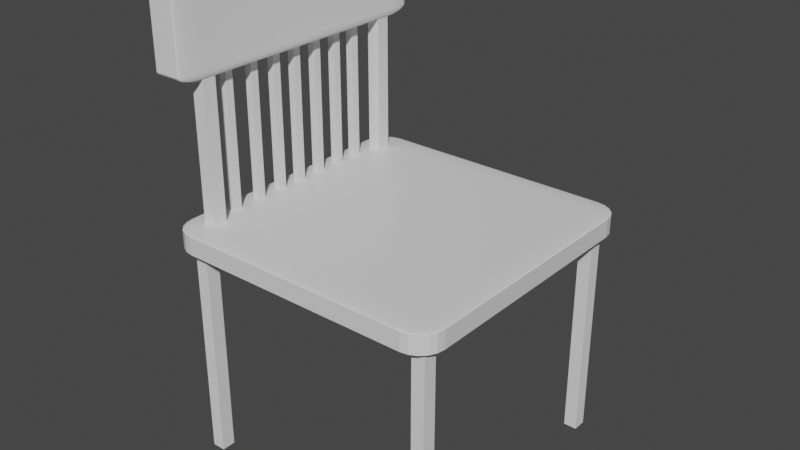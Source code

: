 # Source: Chair.blend  (saved by Blender 2.81.16; exported with 4.5.12 LTS)
import bpy
from mathutils import Matrix  # noqa: F401  (used for matrix-valued properties, if any)

bpy.ops.wm.read_factory_settings(use_empty=True)
scene = bpy.context.scene
scene.name = 'Scene'

# ---- collections
col_collection = bpy.data.collections.new('Collection'); scene.collection.children.link(col_collection)

# ---- materials (node trees are filled in below, after node groups)
mat_material = bpy.data.materials.new('Material')
mat_material.alpha_threshold = 0.0
mat_material.use_transparent_shadow = False
mat_material.line_color = (0.0, 0.0, 0.0, 1.0)

# ---- material node trees
mat_material.use_nodes = True; mat_material.node_tree.nodes.clear()
_N = mat_material.node_tree.nodes; _L = mat_material.node_tree.links
n0 = _N.new('ShaderNodeOutputMaterial'); n0.name = 'Material Output'; n0.location = (300, 300)
n1 = _N.new('ShaderNodeBsdfPrincipled'); n1.name = 'Principled BSDF'; n1.location = (10, 300)
n1.distribution = 'GGX'
n1.subsurface_method = 'BURLEY'
n1.inputs[2].default_value = 0.4
n1.inputs[3].default_value = 1.45
n1.inputs[27].default_value = (0.0, 0.0, 0.0, 1.0)
n1.inputs[28].default_value = 1.0
_L.new(n1.outputs[0], n0.inputs[0])
n0.is_active_output = True

# ---- world
world_world = bpy.data.worlds.new('World'); scene.world = world_world
world_world.use_nodes = True; world_world.node_tree.nodes.clear()
_N = world_world.node_tree.nodes; _L = world_world.node_tree.links
n0 = _N.new('ShaderNodeOutputWorld'); n0.name = 'World Output'; n0.location = (300, 300)
n1 = _N.new('ShaderNodeBackground'); n1.name = 'Background'; n1.location = (10, 300)
n1.inputs[0].default_value = (0.05088, 0.05088, 0.05088, 1.0)
_L.new(n1.outputs[0], n0.inputs[0])
n0.is_active_output = True
world_world.color = (0.05088, 0.05088, 0.05088)
world_world.use_sun_shadow = False
world_world.sun_shadow_jitter_overblur = 0.0

# ---- meshes
me_cube = bpy.data.meshes.new('Cube')
me_cube.from_pydata([(0.8282, 1.0, 0.8282), (0.8282, 0.8282, 1.0), (1.0, 0.8282, 0.8282), (0.8282, 0.9916, 0.8813), (0.8282, 0.9672, 0.9291), (0.8813, 0.9916, 0.8282), (0.8827, 0.9816, 0.883), (0.8809, 0.9586, 0.9268), (0.9291, 0.9672, 0.8282), (0.9269, 0.9585, 0.881), (0.9191, 0.9422, 0.9191), (0.8813, 0.8282, 0.9916), (0.9291, 0.8282, 0.9672), (0.8282, 0.8813, 0.9916), (0.883, 0.8827, 0.9816), (0.9268, 0.8809, 0.9586), (0.8282, 0.9291, 0.9672), (0.881, 0.9269, 0.9585), (0.9191, 0.9191, 0.9422), (0.9916, 0.8813, 0.8282), (0.9672, 0.9291, 0.8282), (0.9916, 0.8282, 0.8813), (0.9816, 0.883, 0.8827), (0.9586, 0.9268, 0.8809), (0.9672, 0.8282, 0.9291), (0.9585, 0.881, 0.9269), (0.9422, 0.9191, 0.9191), (0.8282, 0.8282, -1.0), (0.8282, 1.0, -0.8282), (1.0, 0.8282, -0.8282), (0.8282, 0.8813, -0.9916), (0.8282, 0.9291, -0.9672), (0.8813, 0.8282, -0.9916), (0.8827, 0.883, -0.9816), (0.8809, 0.9268, -0.9586), (0.9291, 0.8282, -0.9672), (0.9269, 0.881, -0.9585), (0.9191, 0.9191, -0.9422), (0.8813, 0.9916, -0.8282), (0.9291, 0.9672, -0.8282), (0.8282, 0.9916, -0.8813), (0.883, 0.9816, -0.8827), (0.9268, 0.9586, -0.8809), (0.8282, 0.9672, -0.9291), (0.881, 0.9585, -0.9269), (0.9191, 0.9422, -0.9191), (0.9916, 0.8282, -0.8813), (0.9672, 0.8282, -0.9291), (0.9916, 0.8813, -0.8282), (0.9816, 0.8827, -0.883), (0.9586, 0.8809, -0.9268), (0.9672, 0.9291, -0.8282), (0.9585, 0.9269, -0.881), (0.9422, 0.9191, -0.9191), (1.0, -0.8282, 0.8282), (0.8282, -0.8282, 1.0), (0.8282, -1.0, 0.8282), (0.9916, -0.8282, 0.8813), (0.9672, -0.8282, 0.9291), (0.9916, -0.8813, 0.8282), (0.9816, -0.8827, 0.883), (0.9586, -0.8809, 0.9268), (0.9672, -0.9291, 0.8282), (0.9585, -0.9269, 0.881), (0.9422, -0.9191, 0.9191), (0.8282, -0.8813, 0.9916), (0.8282, -0.9291, 0.9672), (0.8813, -0.8282, 0.9916), (0.8827, -0.883, 0.9816), (0.8809, -0.9268, 0.9586), (0.9291, -0.8282, 0.9672), (0.9269, -0.881, 0.9585), (0.9191, -0.9191, 0.9422), (0.8813, -0.9916, 0.8282), (0.9291, -0.9672, 0.8282), (0.8282, -0.9916, 0.8813), (0.883, -0.9816, 0.8827), (0.9268, -0.9586, 0.8809), (0.8282, -0.9672, 0.9291), (0.881, -0.9585, 0.9269), (0.9191, -0.9422, 0.9191), (1.0, -0.8282, -0.8282), (0.8282, -1.0, -0.8282), (0.8282, -0.8282, -1.0), (0.9916, -0.8813, -0.8282), (0.9672, -0.9291, -0.8282), (0.9916, -0.8282, -0.8813), (0.9816, -0.883, -0.8827), (0.9586, -0.9268, -0.8809), (0.9672, -0.8282, -0.9291), (0.9585, -0.881, -0.9269), (0.9422, -0.9191, -0.9191), (0.8282, -0.9916, -0.8813), (0.8282, -0.9672, -0.9291), (0.8813, -0.9916, -0.8282), (0.8827, -0.9816, -0.883), (0.8809, -0.9586, -0.9268), (0.9291, -0.9672, -0.8282), (0.9269, -0.9585, -0.881), (0.9191, -0.9422, -0.9191), (0.8813, -0.8282, -0.9916), (0.9291, -0.8282, -0.9672), (0.8282, -0.8813, -0.9916), (0.883, -0.8827, -0.9816), (0.9268, -0.8809, -0.9586), (0.8282, -0.9291, -0.9672), (0.881, -0.9269, -0.9585), (0.9191, -0.9191, -0.9422), (-0.8282, 1.0, 0.8282), (-1.0, 0.8282, 0.8282), (-0.8282, 0.8282, 1.0), (-0.8813, 0.9916, 0.8282), (-0.9291, 0.9672, 0.8282), (-0.8282, 0.9916, 0.8813), (-0.883, 0.9816, 0.8827), (-0.9268, 0.9586, 0.8809), (-0.8282, 0.9672, 0.9291), (-0.881, 0.9585, 0.9269), (-0.9191, 0.9422, 0.9191), (-0.9916, 0.8282, 0.8813), (-0.9672, 0.8282, 0.9291), (-0.9916, 0.8813, 0.8282), (-0.9816, 0.8827, 0.883), (-0.9586, 0.8809, 0.9268), (-0.9672, 0.9291, 0.8282), (-0.9585, 0.9269, 0.881), (-0.9422, 0.9191, 0.9191), (-0.8282, 0.8813, 0.9916), (-0.8282, 0.9291, 0.9672), (-0.8813, 0.8282, 0.9916), (-0.8827, 0.883, 0.9816), (-0.8809, 0.9268, 0.9586), (-0.9291, 0.8282, 0.9672), (-0.9269, 0.881, 0.9585), (-0.9191, 0.9191, 0.9422), (-1.0, 0.8282, -0.8282), (-0.8282, 1.0, -0.8282), (-0.8282, 0.8282, -1.0), (-0.9916, 0.8813, -0.8282), (-0.9672, 0.9291, -0.8282), (-0.9916, 0.8282, -0.8813), (-0.9816, 0.883, -0.8827), (-0.9586, 0.9268, -0.8809), (-0.9672, 0.8282, -0.9291), (-0.9585, 0.881, -0.9269), (-0.9422, 0.9191, -0.9191), (-0.8282, 0.9916, -0.8813), (-0.8282, 0.9672, -0.9291), (-0.8813, 0.9916, -0.8282), (-0.8827, 0.9816, -0.883), (-0.8809, 0.9586, -0.9268), (-0.9291, 0.9672, -0.8282), (-0.9269, 0.9585, -0.881), (-0.9191, 0.9422, -0.9191), (-0.8813, 0.8282, -0.9916), (-0.9291, 0.8282, -0.9672), (-0.8282, 0.8813, -0.9916), (-0.883, 0.8827, -0.9816), (-0.9268, 0.8809, -0.9586), (-0.8282, 0.9291, -0.9672), (-0.881, 0.9269, -0.9585), (-0.9191, 0.9191, -0.9422), (-1.0, -0.8282, 0.8282), (-0.8282, -1.0, 0.8282), (-0.8282, -0.8282, 1.0), (-0.9916, -0.8813, 0.8282), (-0.9672, -0.9291, 0.8282), (-0.9916, -0.8282, 0.8813), (-0.9816, -0.883, 0.8827), (-0.9586, -0.9268, 0.8809), (-0.9672, -0.8282, 0.9291), (-0.9585, -0.881, 0.9269), (-0.9422, -0.9191, 0.9191), (-0.8282, -0.9916, 0.8813), (-0.8282, -0.9672, 0.9291), (-0.8813, -0.9916, 0.8282), (-0.8827, -0.9816, 0.883), (-0.8809, -0.9586, 0.9268), (-0.9291, -0.9672, 0.8282), (-0.9269, -0.9585, 0.881), (-0.9191, -0.9422, 0.9191), (-0.8813, -0.8282, 0.9916), (-0.9291, -0.8282, 0.9672), (-0.8282, -0.8813, 0.9916), (-0.883, -0.8827, 0.9816), (-0.9268, -0.8809, 0.9586), (-0.8282, -0.9291, 0.9672), (-0.881, -0.9269, 0.9585), (-0.9191, -0.9191, 0.9422), (-0.8282, -0.8282, -1.0), (-0.8282, -1.0, -0.8282), (-1.0, -0.8282, -0.8282), (-0.8282, -0.8813, -0.9916), (-0.8282, -0.9291, -0.9672), (-0.8813, -0.8282, -0.9916), (-0.8827, -0.883, -0.9816), (-0.8809, -0.9268, -0.9586), (-0.9291, -0.8282, -0.9672), (-0.9269, -0.881, -0.9585), (-0.9191, -0.9191, -0.9422), (-0.8813, -0.9916, -0.8282), (-0.9291, -0.9672, -0.8282), (-0.8282, -0.9916, -0.8813), (-0.883, -0.9816, -0.8827), (-0.9268, -0.9586, -0.8809), (-0.8282, -0.9672, -0.9291), (-0.881, -0.9585, -0.9269), (-0.9191, -0.9422, -0.9191), (-0.9916, -0.8282, -0.8813), (-0.9672, -0.8282, -0.9291), (-0.9916, -0.8813, -0.8282), (-0.9816, -0.8827, -0.883), (-0.9586, -0.8809, -0.9268), (-0.9672, -0.9291, -0.8282), (-0.9585, -0.9269, -0.881), (-0.9422, -0.9191, -0.9191)], [], [(137, 27, 83, 189), (191, 162, 109, 135), (82, 56, 163, 190), (1, 110, 164, 55), (29, 2, 54, 81), (0, 3, 6, 5), (3, 4, 7, 6), (4, 16, 17, 7), (5, 6, 9, 8), (6, 7, 10, 9), (7, 17, 18, 10), (1, 11, 14, 13), (11, 12, 15, 14), (12, 24, 25, 15), (13, 14, 17, 16), (14, 15, 18, 17), (15, 25, 26, 18), (2, 19, 22, 21), (19, 20, 23, 22), (20, 8, 9, 23), (21, 22, 25, 24), (22, 23, 26, 25), (23, 9, 10, 26), (10, 18, 26), (27, 30, 33, 32), (30, 31, 34, 33), (31, 43, 44, 34), (32, 33, 36, 35), (33, 34, 37, 36), (34, 44, 45, 37), (28, 38, 41, 40), (38, 39, 42, 41), (39, 51, 52, 42), (40, 41, 44, 43), (41, 42, 45, 44), (42, 52, 53, 45), (29, 46, 49, 48), (46, 47, 50, 49), (47, 35, 36, 50), (48, 49, 52, 51), (49, 50, 53, 52), (50, 36, 37, 53), (37, 45, 53), (54, 57, 60, 59), (57, 58, 61, 60), (58, 70, 71, 61), (59, 60, 63, 62), (60, 61, 64, 63), (61, 71, 72, 64), (55, 65, 68, 67), (65, 66, 69, 68), (66, 78, 79, 69), (67, 68, 71, 70), (68, 69, 72, 71), (69, 79, 80, 72), (56, 73, 76, 75), (73, 74, 77, 76), (74, 62, 63, 77), (75, 76, 79, 78), (76, 77, 80, 79), (77, 63, 64, 80), (64, 72, 80), (81, 84, 87, 86), (84, 85, 88, 87), (85, 97, 98, 88), (86, 87, 90, 89), (87, 88, 91, 90), (88, 98, 99, 91), (82, 92, 95, 94), (92, 93, 96, 95), (93, 105, 106, 96), (94, 95, 98, 97), (95, 96, 99, 98), (96, 106, 107, 99), (83, 100, 103, 102), (100, 101, 104, 103), (101, 89, 90, 104), (102, 103, 106, 105), (103, 104, 107, 106), (104, 90, 91, 107), (91, 99, 107), (108, 111, 114, 113), (111, 112, 115, 114), (112, 124, 125, 115), (113, 114, 117, 116), (114, 115, 118, 117), (115, 125, 126, 118), (109, 119, 122, 121), (119, 120, 123, 122), (120, 132, 133, 123), (121, 122, 125, 124), (122, 123, 126, 125), (123, 133, 134, 126), (110, 127, 130, 129), (127, 128, 131, 130), (128, 116, 117, 131), (129, 130, 133, 132), (130, 131, 134, 133), (131, 117, 118, 134), (118, 126, 134), (135, 138, 141, 140), (138, 139, 142, 141), (139, 151, 152, 142), (140, 141, 144, 143), (141, 142, 145, 144), (142, 152, 153, 145), (136, 146, 149, 148), (146, 147, 150, 149), (147, 159, 160, 150), (148, 149, 152, 151), (149, 150, 153, 152), (150, 160, 161, 153), (137, 154, 157, 156), (154, 155, 158, 157), (155, 143, 144, 158), (156, 157, 160, 159), (157, 158, 161, 160), (158, 144, 145, 161), (145, 153, 161), (162, 165, 168, 167), (165, 166, 169, 168), (166, 178, 179, 169), (167, 168, 171, 170), (168, 169, 172, 171), (169, 179, 180, 172), (163, 173, 176, 175), (173, 174, 177, 176), (174, 186, 187, 177), (175, 176, 179, 178), (176, 177, 180, 179), (177, 187, 188, 180), (164, 181, 184, 183), (181, 182, 185, 184), (182, 170, 171, 185), (183, 184, 187, 186), (184, 185, 188, 187), (185, 171, 172, 188), (172, 180, 188), (189, 192, 195, 194), (192, 193, 196, 195), (193, 205, 206, 196), (194, 195, 198, 197), (195, 196, 199, 198), (196, 206, 207, 199), (190, 200, 203, 202), (200, 201, 204, 203), (201, 213, 214, 204), (202, 203, 206, 205), (203, 204, 207, 206), (204, 214, 215, 207), (191, 208, 211, 210), (208, 209, 212, 211), (209, 197, 198, 212), (210, 211, 214, 213), (211, 212, 215, 214), (212, 198, 199, 215), (199, 207, 215), (137, 189, 194, 154), (154, 194, 197, 155), (155, 197, 209, 143), (143, 209, 208, 140), (140, 208, 191, 135), (27, 137, 156, 30), (30, 156, 159, 31), (31, 159, 147, 43), (43, 147, 146, 40), (40, 146, 136, 28), (2, 29, 48, 19), (19, 48, 51, 20), (20, 51, 39, 8), (8, 39, 38, 5), (5, 38, 28, 0), (190, 163, 175, 200), (200, 175, 178, 201), (201, 178, 166, 213), (213, 166, 165, 210), (210, 165, 162, 191), (56, 82, 94, 73), (73, 94, 97, 74), (74, 97, 85, 62), (62, 85, 84, 59), (59, 84, 81, 54), (108, 136, 148, 111), (111, 148, 151, 112), (112, 151, 139, 124), (124, 139, 138, 121), (121, 138, 135, 109), (55, 164, 183, 65), (65, 183, 186, 66), (66, 186, 174, 78), (78, 174, 173, 75), (75, 173, 163, 56), (1, 55, 67, 11), (11, 67, 70, 12), (12, 70, 58, 24), (24, 58, 57, 21), (21, 57, 54, 2), (189, 83, 102, 192), (192, 102, 105, 193), (193, 105, 93, 205), (205, 93, 92, 202), (202, 92, 82, 190), (164, 110, 129, 181), (181, 129, 132, 182), (182, 132, 120, 170), (170, 120, 119, 167), (167, 119, 109, 162), (110, 1, 13, 127), (127, 13, 16, 128), (128, 16, 4, 116), (116, 4, 3, 113), (113, 3, 0, 108), (83, 27, 32, 100), (100, 32, 35, 101), (101, 35, 47, 89), (89, 47, 46, 86), (86, 46, 29, 81), (136, 108, 0, 28)])
_uv = me_cube.uv_layers.new(name='UVMap')
_uv.uv.foreach_set('vector', [0.1465, 0.5215, 0.3535, 0.5215, 0.3535, 0.7285, 0.1465, 0.7285, 0.3965, 0.02148, 0.6035, 0.02148, 0.6035, 0.2285, 0.3965, 0.2285, 0.3965, 0.7715, 0.6035, 0.7715, 0.6035, 0.9785, 0.3965, 0.9785, 0.6465, 0.5215, 0.8535, 0.5215, 0.8535, 0.7285, 0.6465, 0.7285, 0.3965, 0.5215, 0.6035, 0.5215, 0.6035, 0.7285, 0.3965, 0.7285, 0.6035, 0.4785, 0.6102, 0.4785, 0.6104, 0.4853, 0.6035, 0.4852, 0.6102, 0.4785, 0.6161, 0.4785, 0.6159, 0.4851, 0.6104, 0.4853, 0.6161, 0.4785, 0.625, 0.4785, 0.625, 0.4851, 0.6159, 0.4851, 0.6035, 0.4852, 0.6104, 0.4853, 0.6101, 0.4909, 0.6035, 0.4911, 0.6104, 0.4853, 0.6159, 0.4851, 0.6149, 0.4899, 0.6101, 0.4909, 0.6159, 0.4851, 0.625, 0.4851, 0.625, 0.4899, 0.6149, 0.4899, 0.6465, 0.5215, 0.6398, 0.5215, 0.6396, 0.5147, 0.6465, 0.5148, 0.6398, 0.5215, 0.6339, 0.5215, 0.6341, 0.5149, 0.6396, 0.5147, 0.6339, 0.5215, 0.6161, 0.5215, 0.6159, 0.5149, 0.6341, 0.5149, 0.6465, 0.5148, 0.6396, 0.5147, 0.6399, 0.5091, 0.6465, 0.5089, 0.6396, 0.5147, 0.6341, 0.5149, 0.6351, 0.5101, 0.6399, 0.5091, 0.6341, 0.5149, 0.6159, 0.5149, 0.6149, 0.5101, 0.6351, 0.5101, 0.6035, 0.5215, 0.6035, 0.5148, 0.6103, 0.5146, 0.6102, 0.5215, 0.6035, 0.5148, 0.6035, 0.5089, 0.6101, 0.5091, 0.6103, 0.5146, 0.6035, 0.5089, 0.6035, 0.4911, 0.6101, 0.4909, 0.6101, 0.5091, 0.6102, 0.5215, 0.6103, 0.5146, 0.6159, 0.5149, 0.6161, 0.5215, 0.6103, 0.5146, 0.6101, 0.5091, 0.6149, 0.5101, 0.6159, 0.5149, 0.6101, 0.5091, 0.6101, 0.4909, 0.6149, 0.4899, 0.6149, 0.5101, 0.6149, 0.4899, 0.625, 0.4899, 0.6149, 0.5, 0.3535, 0.5215, 0.3535, 0.5148, 0.3603, 0.5146, 0.3602, 0.5215, 0.3535, 0.5148, 0.3535, 0.5089, 0.3601, 0.5091, 0.3603, 0.5146, 0.3535, 0.5089, 0.3535, 0.5, 0.3601, 0.5, 0.3601, 0.5091, 0.3602, 0.5215, 0.3603, 0.5146, 0.3659, 0.5149, 0.3661, 0.5215, 0.3603, 0.5146, 0.3601, 0.5091, 0.3649, 0.5101, 0.3659, 0.5149, 0.3601, 0.5091, 0.3601, 0.5, 0.3649, 0.5, 0.3649, 0.5101, 0.3965, 0.4785, 0.3965, 0.4852, 0.3897, 0.4854, 0.3898, 0.4785, 0.3965, 0.4852, 0.3965, 0.4911, 0.3899, 0.4909, 0.3897, 0.4854, 0.3965, 0.4911, 0.3965, 0.5089, 0.3899, 0.5091, 0.3899, 0.4909, 0.3898, 0.4785, 0.3897, 0.4854, 0.3841, 0.4851, 0.3839, 0.4785, 0.3897, 0.4854, 0.3899, 0.4909, 0.3851, 0.4899, 0.3841, 0.4851, 0.3899, 0.4909, 0.3899, 0.5091, 0.3851, 0.5101, 0.3851, 0.4899, 0.3965, 0.5215, 0.3898, 0.5215, 0.3896, 0.5147, 0.3965, 0.5148, 0.3898, 0.5215, 0.3839, 0.5215, 0.3841, 0.5149, 0.3896, 0.5147, 0.3839, 0.5215, 0.3661, 0.5215, 0.3659, 0.5149, 0.3841, 0.5149, 0.3965, 0.5148, 0.3896, 0.5147, 0.3899, 0.5091, 0.3965, 0.5089, 0.3896, 0.5147, 0.3841, 0.5149, 0.3851, 0.5101, 0.3899, 0.5091, 0.3841, 0.5149, 0.3659, 0.5149, 0.3649, 0.5101, 0.3851, 0.5101, 0.3649, 0.5101, 0.3649, 0.5, 0.375, 0.5101, 0.6035, 0.7285, 0.6102, 0.7285, 0.6104, 0.7353, 0.6035, 0.7352, 0.6102, 0.7285, 0.6161, 0.7285, 0.6159, 0.7351, 0.6104, 0.7353, 0.6161, 0.7285, 0.6339, 0.7285, 0.6341, 0.7351, 0.6159, 0.7351, 0.6035, 0.7352, 0.6104, 0.7353, 0.6101, 0.7409, 0.6035, 0.7411, 0.6104, 0.7353, 0.6159, 0.7351, 0.6149, 0.7399, 0.6101, 0.7409, 0.6159, 0.7351, 0.6341, 0.7351, 0.6351, 0.7399, 0.6149, 0.7399, 0.6465, 0.7285, 0.6465, 0.7352, 0.6397, 0.7354, 0.6398, 0.7285, 0.6465, 0.7352, 0.6465, 0.7411, 0.6399, 0.7409, 0.6397, 0.7354, 0.6465, 0.7411, 0.6465, 0.75, 0.6399, 0.75, 0.6399, 0.7409, 0.6398, 0.7285, 0.6397, 0.7354, 0.6341, 0.7351, 0.6339, 0.7285, 0.6397, 0.7354, 0.6399, 0.7409, 0.6351, 0.7399, 0.6341, 0.7351, 0.6399, 0.7409, 0.6399, 0.75, 0.6351, 0.75, 0.6351, 0.7399, 0.6035, 0.7715, 0.6035, 0.7648, 0.6103, 0.7646, 0.6102, 0.7715, 0.6035, 0.7648, 0.6035, 0.7589, 0.6101, 0.7591, 0.6103, 0.7646, 0.6035, 0.7589, 0.6035, 0.7411, 0.6101, 0.7409, 0.6101, 0.7591, 0.6102, 0.7715, 0.6103, 0.7646, 0.6159, 0.7649, 0.6161, 0.7715, 0.6103, 0.7646, 0.6101, 0.7591, 0.6149, 0.7601, 0.6159, 0.7649, 0.6101, 0.7591, 0.6101, 0.7409, 0.6149, 0.7399, 0.6149, 0.7601, 0.6149, 0.7399, 0.625, 0.7399, 0.6149, 0.75, 0.3965, 0.7285, 0.3965, 0.7352, 0.3897, 0.7354, 0.3898, 0.7285, 0.3965, 0.7352, 0.3965, 0.7411, 0.3899, 0.7409, 0.3897, 0.7354, 0.3965, 0.7411, 0.3965, 0.7589, 0.3899, 0.7591, 0.3899, 0.7409, 0.3898, 0.7285, 0.3897, 0.7354, 0.3841, 0.7351, 0.3839, 0.7285, 0.3897, 0.7354, 0.3899, 0.7409, 0.3851, 0.7399, 0.3841, 0.7351, 0.3899, 0.7409, 0.3899, 0.7591, 0.3851, 0.7601, 0.3851, 0.7399, 0.3965, 0.7715, 0.3898, 0.7715, 0.3896, 0.7647, 0.3965, 0.7648, 0.3898, 0.7715, 0.3839, 0.7715, 0.3841, 0.7649, 0.3896, 0.7647, 0.3839, 0.7715, 0.375, 0.7715, 0.375, 0.7649, 0.3841, 0.7649, 0.3965, 0.7648, 0.3896, 0.7647, 0.3899, 0.7591, 0.3965, 0.7589, 0.3896, 0.7647, 0.3841, 0.7649, 0.3851, 0.7601, 0.3899, 0.7591, 0.3841, 0.7649, 0.375, 0.7649, 0.375, 0.7601, 0.3851, 0.7601, 0.3535, 0.7285, 0.3602, 0.7285, 0.3604, 0.7353, 0.3535, 0.7352, 0.3602, 0.7285, 0.3661, 0.7285, 0.3659, 0.7351, 0.3604, 0.7353, 0.3661, 0.7285, 0.3839, 0.7285, 0.3841, 0.7351, 0.3659, 0.7351, 0.3535, 0.7352, 0.3604, 0.7353, 0.3601, 0.7409, 0.3535, 0.7411, 0.3604, 0.7353, 0.3659, 0.7351, 0.3649, 0.7399, 0.3601, 0.7409, 0.3659, 0.7351, 0.3841, 0.7351, 0.3851, 0.7399, 0.3649, 0.7399, 0.3851, 0.7399, 0.3851, 0.75, 0.375, 0.7399, 0.6035, 0.2715, 0.6035, 0.2648, 0.6103, 0.2646, 0.6102, 0.2715, 0.6035, 0.2648, 0.6035, 0.2589, 0.6101, 0.2591, 0.6103, 0.2646, 0.6035, 0.2589, 0.6035, 0.2411, 0.6101, 0.2409, 0.6101, 0.2591, 0.6102, 0.2715, 0.6103, 0.2646, 0.6159, 0.2649, 0.6161, 0.2715, 0.6103, 0.2646, 0.6101, 0.2591, 0.6149, 0.2601, 0.6159, 0.2649, 0.6101, 0.2591, 0.6101, 0.2409, 0.6149, 0.2399, 0.6149, 0.2601, 0.6035, 0.2285, 0.6102, 0.2285, 0.6104, 0.2353, 0.6035, 0.2352, 0.6102, 0.2285, 0.6161, 0.2285, 0.6159, 0.2351, 0.6104, 0.2353, 0.6161, 0.2285, 0.625, 0.2285, 0.625, 0.2351, 0.6159, 0.2351, 0.6035, 0.2352, 0.6104, 0.2353, 0.6101, 0.2409, 0.6035, 0.2411, 0.6104, 0.2353, 0.6159, 0.2351, 0.6149, 0.2399, 0.6101, 0.2409, 0.6159, 0.2351, 0.625, 0.2351, 0.625, 0.2399, 0.6149, 0.2399, 0.8535, 0.5215, 0.8535, 0.5148, 0.8603, 0.5146, 0.8602, 0.5215, 0.8535, 0.5148, 0.8535, 0.5089, 0.8601, 0.5091, 0.8603, 0.5146, 0.8535, 0.5089, 0.8535, 0.5, 0.8601, 0.5, 0.8601, 0.5091, 0.8602, 0.5215, 0.8603, 0.5146, 0.8659, 0.5149, 0.8661, 0.5215, 0.8603, 0.5146, 0.8601, 0.5091, 0.8649, 0.5101, 0.8659, 0.5149, 0.8601, 0.5091, 0.8601, 0.5, 0.8649, 0.5, 0.8649, 0.5101, 0.6149, 0.2601, 0.6149, 0.25, 0.625, 0.2601, 0.3965, 0.2285, 0.3965, 0.2352, 0.3897, 0.2354, 0.3898, 0.2285, 0.3965, 0.2352, 0.3965, 0.2411, 0.3899, 0.2409, 0.3897, 0.2354, 0.3965, 0.2411, 0.3965, 0.2589, 0.3899, 0.2591, 0.3899, 0.2409, 0.3898, 0.2285, 0.3897, 0.2354, 0.3841, 0.2351, 0.3839, 0.2285, 0.3897, 0.2354, 0.3899, 0.2409, 0.3851, 0.2399, 0.3841, 0.2351, 0.3899, 0.2409, 0.3899, 0.2591, 0.3851, 0.2601, 0.3851, 0.2399, 0.3965, 0.2715, 0.3898, 0.2715, 0.3896, 0.2647, 0.3965, 0.2648, 0.3898, 0.2715, 0.3839, 0.2715, 0.3841, 0.2649, 0.3896, 0.2647, 0.3839, 0.2715, 0.375, 0.2715, 0.375, 0.2649, 0.3841, 0.2649, 0.3965, 0.2648, 0.3896, 0.2647, 0.3899, 0.2591, 0.3965, 0.2589, 0.3896, 0.2647, 0.3841, 0.2649, 0.3851, 0.2601, 0.3899, 0.2591, 0.3841, 0.2649, 0.375, 0.2649, 0.375, 0.2601, 0.3851, 0.2601, 0.1465, 0.5215, 0.1398, 0.5215, 0.1396, 0.5147, 0.1465, 0.5148, 0.1398, 0.5215, 0.1339, 0.5215, 0.1341, 0.5149, 0.1396, 0.5147, 0.1339, 0.5215, 0.125, 0.5215, 0.125, 0.5149, 0.1341, 0.5149, 0.1465, 0.5148, 0.1396, 0.5147, 0.1399, 0.5091, 0.1465, 0.5089, 0.1396, 0.5147, 0.1341, 0.5149, 0.1351, 0.5101, 0.1399, 0.5091, 0.1341, 0.5149, 0.125, 0.5149, 0.125, 0.5101, 0.1351, 0.5101, 0.3851, 0.2399, 0.3851, 0.25, 0.375, 0.2399, 0.6035, 0.02148, 0.6035, 0.01484, 0.6103, 0.01463, 0.6102, 0.02148, 0.6035, 0.01484, 0.6035, 0.008857, 0.6101, 0.009148, 0.6103, 0.01463, 0.6035, 0.008857, 0.6035, 0.0, 0.6101, 0.0, 0.6101, 0.009148, 0.6102, 0.02148, 0.6103, 0.01463, 0.6159, 0.01487, 0.6161, 0.02148, 0.6103, 0.01463, 0.6101, 0.009148, 0.6149, 0.01011, 0.6159, 0.01487, 0.6101, 0.009148, 0.6101, 0.0, 0.6149, 0.0, 0.6149, 0.01011, 0.6035, 0.9785, 0.6102, 0.9785, 0.6104, 0.9853, 0.6035, 0.9852, 0.6102, 0.9785, 0.6161, 0.9785, 0.6159, 0.9851, 0.6104, 0.9853, 0.6161, 0.9785, 0.625, 0.9785, 0.625, 0.9851, 0.6159, 0.9851, 0.6035, 0.9852, 0.6104, 0.9853, 0.6101, 0.9909, 0.6035, 0.9911, 0.6104, 0.9853, 0.6159, 0.9851, 0.6149, 0.9899, 0.6101, 0.9909, 0.6159, 0.9851, 0.625, 0.9851, 0.625, 0.9899, 0.6149, 0.9899, 0.8535, 0.7285, 0.8602, 0.7285, 0.8604, 0.7353, 0.8535, 0.7352, 0.8602, 0.7285, 0.8661, 0.7285, 0.8659, 0.7351, 0.8604, 0.7353, 0.8661, 0.7285, 0.875, 0.7285, 0.875, 0.7351, 0.8659, 0.7351, 0.8535, 0.7352, 0.8604, 0.7353, 0.8601, 0.7409, 0.8535, 0.7411, 0.8604, 0.7353, 0.8659, 0.7351, 0.8649, 0.7399, 0.8601, 0.7409, 0.8659, 0.7351, 0.875, 0.7351, 0.875, 0.7399, 0.8649, 0.7399, 0.6149, 0.01011, 0.6149, 0.0, 0.625, 0.01011, 0.1465, 0.7285, 0.1465, 0.7352, 0.1397, 0.7354, 0.1398, 0.7285, 0.1465, 0.7352, 0.1465, 0.7411, 0.1399, 0.7409, 0.1397, 0.7354, 0.1465, 0.7411, 0.1465, 0.75, 0.1399, 0.75, 0.1399, 0.7409, 0.1398, 0.7285, 0.1397, 0.7354, 0.1341, 0.7351, 0.1339, 0.7285, 0.1397, 0.7354, 0.1399, 0.7409, 0.1351, 0.7399, 0.1341, 0.7351, 0.1399, 0.7409, 0.1399, 0.75, 0.1351, 0.75, 0.1351, 0.7399, 0.3965, 0.9785, 0.3965, 0.9852, 0.3897, 0.9854, 0.3898, 0.9785, 0.3965, 0.9852, 0.3965, 0.9911, 0.3899, 0.9909, 0.3897, 0.9854, 0.3965, 0.9911, 0.3965, 1.0, 0.3899, 1.0, 0.3899, 0.9909, 0.3898, 0.9785, 0.3897, 0.9854, 0.3841, 0.9851, 0.3839, 0.9785, 0.3897, 0.9854, 0.3899, 0.9909, 0.3851, 0.9899, 0.3841, 0.9851, 0.3899, 0.9909, 0.3899, 1.0, 0.3851, 1.0, 0.3851, 0.9899, 0.3965, 0.02148, 0.3898, 0.02148, 0.3896, 0.01467, 0.3965, 0.01484, 0.3898, 0.02148, 0.3839, 0.02148, 0.3841, 0.01489, 0.3896, 0.01467, 0.3839, 0.02148, 0.375, 0.02148, 0.375, 0.01487, 0.3841, 0.01489, 0.3965, 0.01484, 0.3896, 0.01467, 0.3899, 0.009137, 0.3965, 0.008857, 0.3896, 0.01467, 0.3841, 0.01489, 0.3851, 0.01011, 0.3899, 0.009137, 0.3841, 0.01489, 0.375, 0.01487, 0.375, 0.01011, 0.3851, 0.01011, 0.1351, 0.7399, 0.1351, 0.75, 0.125, 0.7399, 0.1465, 0.5215, 0.1465, 0.7285, 0.1398, 0.7285, 0.1398, 0.5215, 0.1398, 0.5215, 0.1398, 0.7285, 0.1339, 0.7285, 0.1339, 0.5215, 0.1339, 0.5215, 0.1339, 0.7285, 0.125, 0.7285, 0.125, 0.5215, 0.3839, 0.2285, 0.3839, 0.02148, 0.3898, 0.02148, 0.3898, 0.2285, 0.3898, 0.2285, 0.3898, 0.02148, 0.3965, 0.02148, 0.3965, 0.2285, 0.3535, 0.5215, 0.1465, 0.5215, 0.1465, 0.5148, 0.3535, 0.5148, 0.3535, 0.5148, 0.1465, 0.5148, 0.1465, 0.5089, 0.3535, 0.5089, 0.3535, 0.5089, 0.1465, 0.5089, 0.1465, 0.5, 0.3535, 0.5, 0.3839, 0.4785, 0.3839, 0.2715, 0.3898, 0.2715, 0.3898, 0.4785, 0.3898, 0.4785, 0.3898, 0.2715, 0.3965, 0.2715, 0.3965, 0.4785, 0.6035, 0.5215, 0.3965, 0.5215, 0.3965, 0.5148, 0.6035, 0.5148, 0.6035, 0.5148, 0.3965, 0.5148, 0.3965, 0.5089, 0.6035, 0.5089, 0.6035, 0.5089, 0.3965, 0.5089, 0.3965, 0.4911, 0.6035, 0.4911, 0.6035, 0.4911, 0.3965, 0.4911, 0.3965, 0.4852, 0.6035, 0.4852, 0.6035, 0.4852, 0.3965, 0.4852, 0.3965, 0.4785, 0.6035, 0.4785, 0.3965, 0.9785, 0.6035, 0.9785, 0.6035, 0.9852, 0.3965, 0.9852, 0.3965, 0.9852, 0.6035, 0.9852, 0.6035, 0.9911, 0.3965, 0.9911, 0.3965, 0.9911, 0.6035, 0.9911, 0.6035, 1.0, 0.3965, 1.0, 0.3965, 0.008857, 0.6035, 0.008857, 0.6035, 0.01484, 0.3965, 0.01484, 0.3965, 0.01484, 0.6035, 0.01484, 0.6035, 0.02148, 0.3965, 0.02148, 0.6035, 0.7715, 0.3965, 0.7715, 0.3965, 0.7648, 0.6035, 0.7648, 0.6035, 0.7648, 0.3965, 0.7648, 0.3965, 0.7589, 0.6035, 0.7589, 0.6035, 0.7589, 0.3965, 0.7589, 0.3965, 0.7411, 0.6035, 0.7411, 0.6035, 0.7411, 0.3965, 0.7411, 0.3965, 0.7352, 0.6035, 0.7352, 0.6035, 0.7352, 0.3965, 0.7352, 0.3965, 0.7285, 0.6035, 0.7285, 0.6035, 0.2715, 0.3965, 0.2715, 0.3965, 0.2648, 0.6035, 0.2648, 0.6035, 0.2648, 0.3965, 0.2648, 0.3965, 0.2589, 0.6035, 0.2589, 0.6035, 0.2589, 0.3965, 0.2589, 0.3965, 0.2411, 0.6035, 0.2411, 0.6035, 0.2411, 0.3965, 0.2411, 0.3965, 0.2352, 0.6035, 0.2352, 0.6035, 0.2352, 0.3965, 0.2352, 0.3965, 0.2285, 0.6035, 0.2285, 0.6465, 0.7285, 0.8535, 0.7285, 0.8535, 0.7352, 0.6465, 0.7352, 0.6465, 0.7352, 0.8535, 0.7352, 0.8535, 0.7411, 0.6465, 0.7411, 0.6465, 0.7411, 0.8535, 0.7411, 0.8535, 0.75, 0.6465, 0.75, 0.6161, 0.7715, 0.6161, 0.9785, 0.6102, 0.9785, 0.6102, 0.7715, 0.6102, 0.7715, 0.6102, 0.9785, 0.6035, 0.9785, 0.6035, 0.7715, 0.6465, 0.5215, 0.6465, 0.7285, 0.6398, 0.7285, 0.6398, 0.5215, 0.6398, 0.5215, 0.6398, 0.7285, 0.6339, 0.7285, 0.6339, 0.5215, 0.6339, 0.5215, 0.6339, 0.7285, 0.6161, 0.7285, 0.6161, 0.5215, 0.6161, 0.5215, 0.6161, 0.7285, 0.6102, 0.7285, 0.6102, 0.5215, 0.6102, 0.5215, 0.6102, 0.7285, 0.6035, 0.7285, 0.6035, 0.5215, 0.1465, 0.7285, 0.3535, 0.7285, 0.3535, 0.7352, 0.1465, 0.7352, 0.1465, 0.7352, 0.3535, 0.7352, 0.3535, 0.7411, 0.1465, 0.7411, 0.1465, 0.7411, 0.3535, 0.7411, 0.3535, 0.75, 0.1465, 0.75, 0.3839, 0.9785, 0.3839, 0.7715, 0.3898, 0.7715, 0.3898, 0.9785, 0.3898, 0.9785, 0.3898, 0.7715, 0.3965, 0.7715, 0.3965, 0.9785, 0.8535, 0.7285, 0.8535, 0.5215, 0.8602, 0.5215, 0.8602, 0.7285, 0.8602, 0.7285, 0.8602, 0.5215, 0.8661, 0.5215, 0.8661, 0.7285, 0.8661, 0.7285, 0.8661, 0.5215, 0.875, 0.5215, 0.875, 0.7285, 0.6161, 0.02148, 0.6161, 0.2285, 0.6102, 0.2285, 0.6102, 0.02148, 0.6102, 0.02148, 0.6102, 0.2285, 0.6035, 0.2285, 0.6035, 0.02148, 0.8535, 0.5215, 0.6465, 0.5215, 0.6465, 0.5148, 0.8535, 0.5148, 0.8535, 0.5148, 0.6465, 0.5148, 0.6465, 0.5089, 0.8535, 0.5089, 0.8535, 0.5089, 0.6465, 0.5089, 0.6465, 0.5, 0.8535, 0.5, 0.6161, 0.2715, 0.6161, 0.4785, 0.6102, 0.4785, 0.6102, 0.2715, 0.6102, 0.2715, 0.6102, 0.4785, 0.6035, 0.4785, 0.6035, 0.2715, 0.3535, 0.7285, 0.3535, 0.5215, 0.3602, 0.5215, 0.3602, 0.7285, 0.3602, 0.7285, 0.3602, 0.5215, 0.3661, 0.5215, 0.3661, 0.7285, 0.3661, 0.7285, 0.3661, 0.5215, 0.3839, 0.5215, 0.3839, 0.7285, 0.3839, 0.7285, 0.3839, 0.5215, 0.3898, 0.5215, 0.3898, 0.7285, 0.3898, 0.7285, 0.3898, 0.5215, 0.3965, 0.5215, 0.3965, 0.7285, 0.3965, 0.2715, 0.6035, 0.2715, 0.6035, 0.4785, 0.3965, 0.4785])
me_cube.materials.append(mat_material)
me_cube.use_remesh_preserve_volume = False
me_cube.use_remesh_preserve_attributes = False
me_cube.use_mirror_vertex_groups = False
me_cube.update()
me_cube_001 = bpy.data.meshes.new('Cube.001')
me_cube_001.from_pydata([(-1.0, -1.0, -1.0), (-1.0, -1.0, 1.0), (-1.0, 1.0, -1.0), (-1.0, 1.0, 1.0), (1.0, -1.0, -1.0), (1.0, -1.0, 1.0), (1.0, 1.0, -1.0), (1.0, 1.0, 1.0)], [], [(0, 1, 3, 2), (2, 3, 7, 6), (6, 7, 5, 4), (4, 5, 1, 0), (2, 6, 4, 0), (7, 3, 1, 5)])
_uv = me_cube_001.uv_layers.new(name='UVMap')
_uv.uv.foreach_set('vector', [0.375, 0.0, 0.625, 0.0, 0.625, 0.25, 0.375, 0.25, 0.375, 0.25, 0.625, 0.25, 0.625, 0.5, 0.375, 0.5, 0.375, 0.5, 0.625, 0.5, 0.625, 0.75, 0.375, 0.75, 0.375, 0.75, 0.625, 0.75, 0.625, 1.0, 0.375, 1.0, 0.125, 0.5, 0.375, 0.5, 0.375, 0.75, 0.125, 0.75, 0.625, 0.5, 0.875, 0.5, 0.875, 0.75, 0.625, 0.75])
me_cube_001.use_remesh_fix_poles = True
me_cube_001.use_remesh_preserve_attributes = False
me_cube_001.use_mirror_vertex_groups = False
me_cube_001.update()
me_cube_002 = bpy.data.meshes.new('Cube.002')
me_cube_002.from_pydata([(-1.0, -1.0, -1.0), (-1.0, -1.0, 1.0), (-1.0, 1.0, -1.0), (-1.0, 1.0, 1.0), (1.0, -1.0, -1.0), (1.0, -1.0, 1.0), (1.0, 1.0, -1.0), (1.0, 1.0, 1.0)], [], [(0, 1, 3, 2), (2, 3, 7, 6), (6, 7, 5, 4), (4, 5, 1, 0), (2, 6, 4, 0), (7, 3, 1, 5)])
_uv = me_cube_002.uv_layers.new(name='UVMap')
_uv.uv.foreach_set('vector', [0.375, 0.0, 0.625, 0.0, 0.625, 0.25, 0.375, 0.25, 0.375, 0.25, 0.625, 0.25, 0.625, 0.5, 0.375, 0.5, 0.375, 0.5, 0.625, 0.5, 0.625, 0.75, 0.375, 0.75, 0.375, 0.75, 0.625, 0.75, 0.625, 1.0, 0.375, 1.0, 0.125, 0.5, 0.375, 0.5, 0.375, 0.75, 0.125, 0.75, 0.625, 0.5, 0.875, 0.5, 0.875, 0.75, 0.625, 0.75])
me_cube_002.use_remesh_fix_poles = True
me_cube_002.use_remesh_preserve_attributes = False
me_cube_002.use_mirror_vertex_groups = False
me_cube_002.update()
me_cube_003 = bpy.data.meshes.new('Cube.003')
me_cube_003.from_pydata([(-1.0, -1.0, -1.0), (-1.0, -1.0, 1.0), (-1.0, 1.0, -1.0), (-1.0, 1.0, 1.0), (1.0, -1.0, -1.0), (1.0, -1.0, 1.0), (1.0, 1.0, -1.0), (1.0, 1.0, 1.0)], [], [(0, 1, 3, 2), (2, 3, 7, 6), (6, 7, 5, 4), (4, 5, 1, 0), (2, 6, 4, 0), (7, 3, 1, 5)])
_uv = me_cube_003.uv_layers.new(name='UVMap')
_uv.uv.foreach_set('vector', [0.375, 0.0, 0.625, 0.0, 0.625, 0.25, 0.375, 0.25, 0.375, 0.25, 0.625, 0.25, 0.625, 0.5, 0.375, 0.5, 0.375, 0.5, 0.625, 0.5, 0.625, 0.75, 0.375, 0.75, 0.375, 0.75, 0.625, 0.75, 0.625, 1.0, 0.375, 1.0, 0.125, 0.5, 0.375, 0.5, 0.375, 0.75, 0.125, 0.75, 0.625, 0.5, 0.875, 0.5, 0.875, 0.75, 0.625, 0.75])
me_cube_003.use_remesh_fix_poles = True
me_cube_003.use_remesh_preserve_attributes = False
me_cube_003.use_mirror_vertex_groups = False
me_cube_003.update()
me_cube_004 = bpy.data.meshes.new('Cube.004')
me_cube_004.from_pydata([(-1.0, -1.0, -1.0), (-1.0, -1.0, 1.0), (-1.0, 1.0, -1.0), (-1.0, 1.0, 1.0), (1.0, -1.0, -1.0), (1.0, -1.0, 1.0), (1.0, 1.0, -1.0), (1.0, 1.0, 1.0)], [], [(0, 1, 3, 2), (2, 3, 7, 6), (6, 7, 5, 4), (4, 5, 1, 0), (2, 6, 4, 0), (7, 3, 1, 5)])
_uv = me_cube_004.uv_layers.new(name='UVMap')
_uv.uv.foreach_set('vector', [0.375, 0.0, 0.625, 0.0, 0.625, 0.25, 0.375, 0.25, 0.375, 0.25, 0.625, 0.25, 0.625, 0.5, 0.375, 0.5, 0.375, 0.5, 0.625, 0.5, 0.625, 0.75, 0.375, 0.75, 0.375, 0.75, 0.625, 0.75, 0.625, 1.0, 0.375, 1.0, 0.125, 0.5, 0.375, 0.5, 0.375, 0.75, 0.125, 0.75, 0.625, 0.5, 0.875, 0.5, 0.875, 0.75, 0.625, 0.75])
me_cube_004.use_remesh_fix_poles = True
me_cube_004.use_remesh_preserve_attributes = False
me_cube_004.use_mirror_vertex_groups = False
me_cube_004.update()
me_cube_005 = bpy.data.meshes.new('Cube.005')
me_cube_005.from_pydata([(-1.0, -1.0, -1.0), (-1.0, -1.0, 1.0), (-1.0, 1.0, -1.0), (-1.0, 1.0, 1.0), (1.0, -1.0, -1.0), (1.0, -1.0, 1.0), (1.0, 1.0, -1.0), (1.0, 1.0, 1.0)], [], [(0, 1, 3, 2), (2, 3, 7, 6), (6, 7, 5, 4), (4, 5, 1, 0), (2, 6, 4, 0), (7, 3, 1, 5)])
_uv = me_cube_005.uv_layers.new(name='UVMap')
_uv.uv.foreach_set('vector', [0.375, 0.0, 0.625, 0.0, 0.625, 0.25, 0.375, 0.25, 0.375, 0.25, 0.625, 0.25, 0.625, 0.5, 0.375, 0.5, 0.375, 0.5, 0.625, 0.5, 0.625, 0.75, 0.375, 0.75, 0.375, 0.75, 0.625, 0.75, 0.625, 1.0, 0.375, 1.0, 0.125, 0.5, 0.375, 0.5, 0.375, 0.75, 0.125, 0.75, 0.625, 0.5, 0.875, 0.5, 0.875, 0.75, 0.625, 0.75])
me_cube_005.use_remesh_fix_poles = True
me_cube_005.use_remesh_preserve_attributes = False
me_cube_005.use_mirror_vertex_groups = False
me_cube_005.update()
me_cube_006 = bpy.data.meshes.new('Cube.006')
me_cube_006.from_pydata([(-1.0, -1.0, -1.0), (-1.0, -1.0, 1.0), (-1.0, 1.0, -1.0), (-1.0, 1.0, 1.0), (1.0, -1.0, -1.0), (1.0, -1.0, 1.0), (1.0, 1.0, -1.0), (1.0, 1.0, 1.0)], [], [(0, 1, 3, 2), (2, 3, 7, 6), (6, 7, 5, 4), (4, 5, 1, 0), (2, 6, 4, 0), (7, 3, 1, 5)])
_uv = me_cube_006.uv_layers.new(name='UVMap')
_uv.uv.foreach_set('vector', [0.375, 0.0, 0.625, 0.0, 0.625, 0.25, 0.375, 0.25, 0.375, 0.25, 0.625, 0.25, 0.625, 0.5, 0.375, 0.5, 0.375, 0.5, 0.625, 0.5, 0.625, 0.75, 0.375, 0.75, 0.375, 0.75, 0.625, 0.75, 0.625, 1.0, 0.375, 1.0, 0.125, 0.5, 0.375, 0.5, 0.375, 0.75, 0.125, 0.75, 0.625, 0.5, 0.875, 0.5, 0.875, 0.75, 0.625, 0.75])
me_cube_006.use_remesh_fix_poles = True
me_cube_006.use_remesh_preserve_attributes = False
me_cube_006.use_mirror_vertex_groups = False
me_cube_006.update()
me_cube_007 = bpy.data.meshes.new('Cube.007')
me_cube_007.from_pydata([(-1.0, -1.0, -1.0), (-1.0, -1.0, 1.0), (-1.0, 1.0, -1.0), (-1.0, 1.0, 1.0), (1.0, -1.0, -1.0), (1.0, -1.0, 1.0), (1.0, 1.0, -1.0), (1.0, 1.0, 1.0)], [], [(0, 1, 3, 2), (2, 3, 7, 6), (6, 7, 5, 4), (4, 5, 1, 0), (2, 6, 4, 0), (7, 3, 1, 5)])
_uv = me_cube_007.uv_layers.new(name='UVMap')
_uv.uv.foreach_set('vector', [0.375, 0.0, 0.625, 0.0, 0.625, 0.25, 0.375, 0.25, 0.375, 0.25, 0.625, 0.25, 0.625, 0.5, 0.375, 0.5, 0.375, 0.5, 0.625, 0.5, 0.625, 0.75, 0.375, 0.75, 0.375, 0.75, 0.625, 0.75, 0.625, 1.0, 0.375, 1.0, 0.125, 0.5, 0.375, 0.5, 0.375, 0.75, 0.125, 0.75, 0.625, 0.5, 0.875, 0.5, 0.875, 0.75, 0.625, 0.75])
me_cube_007.use_remesh_fix_poles = True
me_cube_007.use_remesh_preserve_attributes = False
me_cube_007.use_mirror_vertex_groups = False
me_cube_007.update()
me_cube_008 = bpy.data.meshes.new('Cube.008')
me_cube_008.from_pydata([(-1.0, -1.0, -1.0), (-1.0, -1.0, 1.0), (-1.0, 1.0, -1.0), (-1.0, 1.0, 1.0), (1.0, -1.0, -1.0), (1.0, -1.0, 1.0), (1.0, 1.0, -1.0), (1.0, 1.0, 1.0)], [], [(0, 1, 3, 2), (2, 3, 7, 6), (6, 7, 5, 4), (4, 5, 1, 0), (2, 6, 4, 0), (7, 3, 1, 5)])
_uv = me_cube_008.uv_layers.new(name='UVMap')
_uv.uv.foreach_set('vector', [0.375, 0.0, 0.625, 0.0, 0.625, 0.25, 0.375, 0.25, 0.375, 0.25, 0.625, 0.25, 0.625, 0.5, 0.375, 0.5, 0.375, 0.5, 0.625, 0.5, 0.625, 0.75, 0.375, 0.75, 0.375, 0.75, 0.625, 0.75, 0.625, 1.0, 0.375, 1.0, 0.125, 0.5, 0.375, 0.5, 0.375, 0.75, 0.125, 0.75, 0.625, 0.5, 0.875, 0.5, 0.875, 0.75, 0.625, 0.75])
me_cube_008.use_remesh_fix_poles = True
me_cube_008.use_remesh_preserve_attributes = False
me_cube_008.use_mirror_vertex_groups = False
me_cube_008.update()
me_cube_009 = bpy.data.meshes.new('Cube.009')
me_cube_009.from_pydata([(-1.0, -1.0, -1.0), (-1.0, -1.0, 1.0), (-1.0, 1.0, -1.0), (-1.0, 1.0, 1.0), (1.0, -1.0, -1.0), (1.0, -1.0, 1.0), (1.0, 1.0, -1.0), (1.0, 1.0, 1.0)], [], [(0, 1, 3, 2), (2, 3, 7, 6), (6, 7, 5, 4), (4, 5, 1, 0), (2, 6, 4, 0), (7, 3, 1, 5)])
_uv = me_cube_009.uv_layers.new(name='UVMap')
_uv.uv.foreach_set('vector', [0.375, 0.0, 0.625, 0.0, 0.625, 0.25, 0.375, 0.25, 0.375, 0.25, 0.625, 0.25, 0.625, 0.5, 0.375, 0.5, 0.375, 0.5, 0.625, 0.5, 0.625, 0.75, 0.375, 0.75, 0.375, 0.75, 0.625, 0.75, 0.625, 1.0, 0.375, 1.0, 0.125, 0.5, 0.375, 0.5, 0.375, 0.75, 0.125, 0.75, 0.625, 0.5, 0.875, 0.5, 0.875, 0.75, 0.625, 0.75])
me_cube_009.use_remesh_fix_poles = True
me_cube_009.use_remesh_preserve_attributes = False
me_cube_009.use_mirror_vertex_groups = False
me_cube_009.update()
me_cube_011 = bpy.data.meshes.new('Cube.011')
me_cube_011.from_pydata([(-1.0, -1.0, -1.0), (-1.0, -1.0, 1.0), (-1.0, 1.0, -1.0), (-1.0, 1.0, 1.0), (1.0, -1.0, -1.0), (1.0, -1.0, 1.0), (1.0, 1.0, -1.0), (1.0, 1.0, 1.0)], [], [(0, 1, 3, 2), (2, 3, 7, 6), (6, 7, 5, 4), (4, 5, 1, 0), (2, 6, 4, 0), (7, 3, 1, 5)])
_uv = me_cube_011.uv_layers.new(name='UVMap')
_uv.uv.foreach_set('vector', [0.375, 0.0, 0.625, 0.0, 0.625, 0.25, 0.375, 0.25, 0.375, 0.25, 0.625, 0.25, 0.625, 0.5, 0.375, 0.5, 0.375, 0.5, 0.625, 0.5, 0.625, 0.75, 0.375, 0.75, 0.375, 0.75, 0.625, 0.75, 0.625, 1.0, 0.375, 1.0, 0.125, 0.5, 0.375, 0.5, 0.375, 0.75, 0.125, 0.75, 0.625, 0.5, 0.875, 0.5, 0.875, 0.75, 0.625, 0.75])
me_cube_011.use_remesh_fix_poles = True
me_cube_011.use_remesh_preserve_attributes = False
me_cube_011.use_mirror_vertex_groups = False
me_cube_011.update()
me_cube_012 = bpy.data.meshes.new('Cube.012')
me_cube_012.from_pydata([(-1.0, -1.0, -1.0), (-1.0, -1.0, 1.0), (-1.0, 1.0, -1.0), (-1.0, 1.0, 1.0), (1.0, -1.0, -1.0), (1.0, -1.0, 1.0), (1.0, 1.0, -1.0), (1.0, 1.0, 1.0)], [], [(0, 1, 3, 2), (2, 3, 7, 6), (6, 7, 5, 4), (4, 5, 1, 0), (2, 6, 4, 0), (7, 3, 1, 5)])
_uv = me_cube_012.uv_layers.new(name='UVMap')
_uv.uv.foreach_set('vector', [0.375, 0.0, 0.625, 0.0, 0.625, 0.25, 0.375, 0.25, 0.375, 0.25, 0.625, 0.25, 0.625, 0.5, 0.375, 0.5, 0.375, 0.5, 0.625, 0.5, 0.625, 0.75, 0.375, 0.75, 0.375, 0.75, 0.625, 0.75, 0.625, 1.0, 0.375, 1.0, 0.125, 0.5, 0.375, 0.5, 0.375, 0.75, 0.125, 0.75, 0.625, 0.5, 0.875, 0.5, 0.875, 0.75, 0.625, 0.75])
me_cube_012.use_remesh_fix_poles = True
me_cube_012.use_remesh_preserve_attributes = False
me_cube_012.use_mirror_vertex_groups = False
me_cube_012.update()
me_cube_013 = bpy.data.meshes.new('Cube.013')
me_cube_013.from_pydata([(-0.8373, -0.8373, -1.0), (-0.8373, -1.0, -0.8373), (-1.0, -0.8373, -0.8373), (-0.8373, -0.878, -0.9922), (-0.8373, -0.9153, -0.9738), (-0.8373, -0.9476, -0.9476), (-0.878, -0.8373, -0.9922), (-0.879, -0.8794, -0.9831), (-0.8782, -0.9147, -0.965), (-0.8775, -0.9424, -0.9425), (-0.9153, -0.8373, -0.9738), (-0.9147, -0.8784, -0.965), (-0.9103, -0.9103, -0.9503), (-0.9071, -0.9333, -0.9333), (-0.9252, -0.9252, -0.9252), (-0.878, -0.9922, -0.8373), (-0.9153, -0.9738, -0.8373), (-0.9476, -0.9476, -0.8373), (-0.8373, -0.9922, -0.878), (-0.8794, -0.9831, -0.879), (-0.9147, -0.965, -0.8782), (-0.9424, -0.9425, -0.8775), (-0.8373, -0.9738, -0.9153), (-0.8784, -0.965, -0.9147), (-0.9103, -0.9503, -0.9103), (-0.9333, -0.9333, -0.9071), (-0.9922, -0.8373, -0.878), (-0.9738, -0.8373, -0.9153), (-0.9476, -0.8373, -0.9476), (-0.9922, -0.878, -0.8373), (-0.9831, -0.879, -0.8794), (-0.965, -0.8782, -0.9147), (-0.9425, -0.8775, -0.9424), (-0.9738, -0.9153, -0.8373), (-0.965, -0.9147, -0.8784), (-0.9503, -0.9103, -0.9103), (-0.9333, -0.9071, -0.9333), (-0.8373, -1.0, 0.8373), (-0.8373, -0.8373, 1.0), (-1.0, -0.8373, 0.8373), (-0.8373, -0.9922, 0.878), (-0.8373, -0.9738, 0.9153), (-0.8373, -0.9476, 0.9476), (-0.878, -0.9922, 0.8373), (-0.879, -0.9831, 0.8794), (-0.8782, -0.965, 0.9147), (-0.8775, -0.9425, 0.9424), (-0.9153, -0.9738, 0.8373), (-0.9147, -0.965, 0.8784), (-0.9103, -0.9503, 0.9103), (-0.9071, -0.9333, 0.9333), (-0.9252, -0.9252, 0.9252), (-0.878, -0.8373, 0.9922), (-0.9153, -0.8373, 0.9738), (-0.9476, -0.8373, 0.9476), (-0.8373, -0.878, 0.9922), (-0.8794, -0.879, 0.9831), (-0.9147, -0.8782, 0.965), (-0.9424, -0.8775, 0.9425), (-0.8373, -0.9153, 0.9738), (-0.8784, -0.9147, 0.965), (-0.9103, -0.9103, 0.9503), (-0.9333, -0.9071, 0.9333), (-0.9922, -0.878, 0.8373), (-0.9738, -0.9153, 0.8373), (-0.9476, -0.9476, 0.8373), (-0.9922, -0.8373, 0.878), (-0.9831, -0.8794, 0.879), (-0.965, -0.9147, 0.8782), (-0.9425, -0.9424, 0.8775), (-0.9738, -0.8373, 0.9153), (-0.965, -0.8784, 0.9147), (-0.9503, -0.9103, 0.9103), (-0.9333, -0.9333, 0.9071), (-0.8373, 0.8373, -1.0), (-1.0, 0.8373, -0.8373), (-0.8373, 1.0, -0.8373), (-0.878, 0.8373, -0.9922), (-0.9153, 0.8373, -0.9738), (-0.9476, 0.8373, -0.9476), (-0.8373, 0.878, -0.9922), (-0.8794, 0.879, -0.9831), (-0.9147, 0.8782, -0.965), (-0.9424, 0.8775, -0.9425), (-0.8373, 0.9153, -0.9738), (-0.8784, 0.9147, -0.965), (-0.9103, 0.9103, -0.9503), (-0.9333, 0.9071, -0.9333), (-0.9252, 0.9252, -0.9252), (-0.9922, 0.878, -0.8373), (-0.9738, 0.9153, -0.8373), (-0.9476, 0.9476, -0.8373), (-0.9922, 0.8373, -0.878), (-0.9831, 0.8794, -0.879), (-0.965, 0.9147, -0.8782), (-0.9425, 0.9424, -0.8775), (-0.9738, 0.8373, -0.9153), (-0.965, 0.8784, -0.9147), (-0.9503, 0.9103, -0.9103), (-0.9333, 0.9333, -0.9071), (-0.8373, 0.9922, -0.878), (-0.8373, 0.9738, -0.9153), (-0.8373, 0.9476, -0.9476), (-0.878, 0.9922, -0.8373), (-0.879, 0.9831, -0.8794), (-0.8782, 0.965, -0.9147), (-0.8775, 0.9425, -0.9424), (-0.9153, 0.9738, -0.8373), (-0.9147, 0.965, -0.8784), (-0.9103, 0.9503, -0.9103), (-0.9071, 0.9333, -0.9333), (-0.8373, 0.8373, 1.0), (-0.8373, 1.0, 0.8373), (-1.0, 0.8373, 0.8373), (-0.8373, 0.878, 0.9922), (-0.8373, 0.9153, 0.9738), (-0.8373, 0.9476, 0.9476), (-0.878, 0.8373, 0.9922), (-0.879, 0.8794, 0.9831), (-0.8782, 0.9147, 0.965), (-0.8775, 0.9424, 0.9425), (-0.9153, 0.8373, 0.9738), (-0.9147, 0.8784, 0.965), (-0.9103, 0.9103, 0.9503), (-0.9071, 0.9333, 0.9333), (-0.9252, 0.9252, 0.9252), (-0.878, 0.9922, 0.8373), (-0.9153, 0.9738, 0.8373), (-0.9476, 0.9476, 0.8373), (-0.8373, 0.9922, 0.878), (-0.8794, 0.9831, 0.879), (-0.9147, 0.965, 0.8782), (-0.9424, 0.9425, 0.8775), (-0.8373, 0.9738, 0.9153), (-0.8784, 0.965, 0.9147), (-0.9103, 0.9503, 0.9103), (-0.9333, 0.9333, 0.9071), (-0.9922, 0.8373, 0.878), (-0.9738, 0.8373, 0.9153), (-0.9476, 0.8373, 0.9476), (-0.9922, 0.878, 0.8373), (-0.9831, 0.879, 0.8794), (-0.965, 0.8782, 0.9147), (-0.9425, 0.8775, 0.9424), (-0.9738, 0.9153, 0.8373), (-0.965, 0.9147, 0.8784), (-0.9503, 0.9103, 0.9103), (-0.9333, 0.9071, 0.9333), (0.8373, -0.8373, -1.0), (1.0, -0.8373, -0.8373), (0.8373, -1.0, -0.8373), (0.878, -0.8373, -0.9922), (0.9153, -0.8373, -0.9738), (0.9476, -0.8373, -0.9476), (0.8373, -0.878, -0.9922), (0.8794, -0.879, -0.9831), (0.9147, -0.8782, -0.965), (0.9424, -0.8775, -0.9425), (0.8373, -0.9153, -0.9738), (0.8784, -0.9147, -0.965), (0.9103, -0.9103, -0.9503), (0.9333, -0.9071, -0.9333), (0.9252, -0.9252, -0.9252), (0.9922, -0.878, -0.8373), (0.9738, -0.9153, -0.8373), (0.9476, -0.9476, -0.8373), (0.9922, -0.8373, -0.878), (0.9831, -0.8794, -0.879), (0.965, -0.9147, -0.8782), (0.9425, -0.9424, -0.8775), (0.9738, -0.8373, -0.9153), (0.965, -0.8784, -0.9147), (0.9503, -0.9103, -0.9103), (0.9333, -0.9333, -0.9071), (0.8373, -0.9922, -0.878), (0.8373, -0.9738, -0.9153), (0.8373, -0.9476, -0.9476), (0.878, -0.9922, -0.8373), (0.879, -0.9831, -0.8794), (0.8782, -0.965, -0.9147), (0.8775, -0.9425, -0.9424), (0.9153, -0.9738, -0.8373), (0.9147, -0.965, -0.8784), (0.9103, -0.9503, -0.9103), (0.9071, -0.9333, -0.9333), (0.8373, -0.8373, 1.0), (0.8373, -1.0, 0.8373), (1.0, -0.8373, 0.8373), (0.8373, -0.878, 0.9922), (0.8373, -0.9153, 0.9738), (0.8373, -0.9476, 0.9476), (0.878, -0.8373, 0.9922), (0.879, -0.8794, 0.9831), (0.8782, -0.9147, 0.965), (0.8775, -0.9424, 0.9425), (0.9153, -0.8373, 0.9738), (0.9147, -0.8784, 0.965), (0.9103, -0.9103, 0.9503), (0.9071, -0.9333, 0.9333), (0.9252, -0.9252, 0.9252), (0.878, -0.9922, 0.8373), (0.9153, -0.9738, 0.8373), (0.9476, -0.9476, 0.8373), (0.8373, -0.9922, 0.878), (0.8794, -0.9831, 0.879), (0.9147, -0.965, 0.8782), (0.9424, -0.9425, 0.8775), (0.8373, -0.9738, 0.9153), (0.8784, -0.965, 0.9147), (0.9103, -0.9503, 0.9103), (0.9333, -0.9333, 0.9071), (0.9922, -0.8373, 0.878), (0.9738, -0.8373, 0.9153), (0.9476, -0.8373, 0.9476), (0.9922, -0.878, 0.8373), (0.9831, -0.879, 0.8794), (0.965, -0.8782, 0.9147), (0.9425, -0.8775, 0.9424), (0.9738, -0.9153, 0.8373), (0.965, -0.9147, 0.8784), (0.9503, -0.9103, 0.9103), (0.9333, -0.9071, 0.9333), (0.8373, 0.8373, -1.0), (0.8373, 1.0, -0.8373), (1.0, 0.8373, -0.8373), (0.8373, 0.878, -0.9922), (0.8373, 0.9153, -0.9738), (0.8373, 0.9476, -0.9476), (0.878, 0.8373, -0.9922), (0.879, 0.8794, -0.9831), (0.8782, 0.9147, -0.965), (0.8775, 0.9424, -0.9425), (0.9153, 0.8373, -0.9738), (0.9147, 0.8784, -0.965), (0.9103, 0.9103, -0.9503), (0.9071, 0.9333, -0.9333), (0.9252, 0.9252, -0.9252), (0.878, 0.9922, -0.8373), (0.9153, 0.9738, -0.8373), (0.9476, 0.9476, -0.8373), (0.8373, 0.9922, -0.878), (0.8794, 0.9831, -0.879), (0.9147, 0.965, -0.8782), (0.9424, 0.9425, -0.8775), (0.8373, 0.9738, -0.9153), (0.8784, 0.965, -0.9147), (0.9103, 0.9503, -0.9103), (0.9333, 0.9333, -0.9071), (0.9922, 0.8373, -0.878), (0.9738, 0.8373, -0.9153), (0.9476, 0.8373, -0.9476), (0.9922, 0.878, -0.8373), (0.9831, 0.879, -0.8794), (0.965, 0.8782, -0.9147), (0.9425, 0.8775, -0.9424), (0.9738, 0.9153, -0.8373), (0.965, 0.9147, -0.8784), (0.9503, 0.9103, -0.9103), (0.9333, 0.9071, -0.9333), (0.8373, 0.8373, 1.0), (1.0, 0.8373, 0.8373), (0.8373, 1.0, 0.8373), (0.878, 0.8373, 0.9922), (0.9153, 0.8373, 0.9738), (0.9476, 0.8373, 0.9476), (0.8373, 0.878, 0.9922), (0.8794, 0.879, 0.9831), (0.9147, 0.8782, 0.965), (0.9424, 0.8775, 0.9425), (0.8373, 0.9153, 0.9738), (0.8784, 0.9147, 0.965), (0.9103, 0.9103, 0.9503), (0.9333, 0.9071, 0.9333), (0.9252, 0.9252, 0.9252), (0.9922, 0.878, 0.8373), (0.9738, 0.9153, 0.8373), (0.9476, 0.9476, 0.8373), (0.9922, 0.8373, 0.878), (0.9831, 0.8794, 0.879), (0.965, 0.9147, 0.8782), (0.9425, 0.9424, 0.8775), (0.9738, 0.8373, 0.9153), (0.965, 0.8784, 0.9147), (0.9503, 0.9103, 0.9103), (0.9333, 0.9333, 0.9071), (0.8373, 0.9922, 0.878), (0.8373, 0.9738, 0.9153), (0.8373, 0.9476, 0.9476), (0.878, 0.9922, 0.8373), (0.879, 0.9831, 0.8794), (0.8782, 0.965, 0.9147), (0.8775, 0.9425, 0.9424), (0.9153, 0.9738, 0.8373), (0.9147, 0.965, 0.8784), (0.9103, 0.9503, 0.9103), (0.9071, 0.9333, 0.9333)], [], [(150, 186, 37, 1), (224, 260, 187, 149), (259, 111, 38, 185), (2, 39, 113, 75), (76, 112, 261, 223), (0, 3, 7, 6), (3, 4, 8, 7), (4, 5, 9, 8), (6, 7, 11, 10), (7, 8, 12, 11), (8, 9, 13, 12), (10, 11, 32, 28), (11, 12, 36, 32), (12, 13, 14, 36), (1, 15, 19, 18), (15, 16, 20, 19), (16, 17, 21, 20), (18, 19, 23, 22), (19, 20, 24, 23), (20, 21, 25, 24), (22, 23, 9, 5), (23, 24, 13, 9), (24, 25, 14, 13), (2, 26, 30, 29), (26, 27, 31, 30), (27, 28, 32, 31), (29, 30, 34, 33), (30, 31, 35, 34), (31, 32, 36, 35), (33, 34, 21, 17), (34, 35, 25, 21), (35, 36, 14, 25), (37, 40, 44, 43), (40, 41, 45, 44), (41, 42, 46, 45), (43, 44, 48, 47), (44, 45, 49, 48), (45, 46, 50, 49), (47, 48, 69, 65), (48, 49, 73, 69), (49, 50, 51, 73), (38, 52, 56, 55), (52, 53, 57, 56), (53, 54, 58, 57), (55, 56, 60, 59), (56, 57, 61, 60), (57, 58, 62, 61), (59, 60, 46, 42), (60, 61, 50, 46), (61, 62, 51, 50), (39, 63, 67, 66), (63, 64, 68, 67), (64, 65, 69, 68), (66, 67, 71, 70), (67, 68, 72, 71), (68, 69, 73, 72), (70, 71, 58, 54), (71, 72, 62, 58), (72, 73, 51, 62), (74, 77, 81, 80), (77, 78, 82, 81), (78, 79, 83, 82), (80, 81, 85, 84), (81, 82, 86, 85), (82, 83, 87, 86), (84, 85, 106, 102), (85, 86, 110, 106), (86, 87, 88, 110), (75, 89, 93, 92), (89, 90, 94, 93), (90, 91, 95, 94), (92, 93, 97, 96), (93, 94, 98, 97), (94, 95, 99, 98), (96, 97, 83, 79), (97, 98, 87, 83), (98, 99, 88, 87), (76, 100, 104, 103), (100, 101, 105, 104), (101, 102, 106, 105), (103, 104, 108, 107), (104, 105, 109, 108), (105, 106, 110, 109), (107, 108, 95, 91), (108, 109, 99, 95), (109, 110, 88, 99), (111, 114, 118, 117), (114, 115, 119, 118), (115, 116, 120, 119), (117, 118, 122, 121), (118, 119, 123, 122), (119, 120, 124, 123), (121, 122, 143, 139), (122, 123, 147, 143), (123, 124, 125, 147), (112, 126, 130, 129), (126, 127, 131, 130), (127, 128, 132, 131), (129, 130, 134, 133), (130, 131, 135, 134), (131, 132, 136, 135), (133, 134, 120, 116), (134, 135, 124, 120), (135, 136, 125, 124), (113, 137, 141, 140), (137, 138, 142, 141), (138, 139, 143, 142), (140, 141, 145, 144), (141, 142, 146, 145), (142, 143, 147, 146), (144, 145, 132, 128), (145, 146, 136, 132), (146, 147, 125, 136), (148, 151, 155, 154), (151, 152, 156, 155), (152, 153, 157, 156), (154, 155, 159, 158), (155, 156, 160, 159), (156, 157, 161, 160), (158, 159, 180, 176), (159, 160, 184, 180), (160, 161, 162, 184), (149, 163, 167, 166), (163, 164, 168, 167), (164, 165, 169, 168), (166, 167, 171, 170), (167, 168, 172, 171), (168, 169, 173, 172), (170, 171, 157, 153), (171, 172, 161, 157), (172, 173, 162, 161), (150, 174, 178, 177), (174, 175, 179, 178), (175, 176, 180, 179), (177, 178, 182, 181), (178, 179, 183, 182), (179, 180, 184, 183), (181, 182, 169, 165), (182, 183, 173, 169), (183, 184, 162, 173), (185, 188, 192, 191), (188, 189, 193, 192), (189, 190, 194, 193), (191, 192, 196, 195), (192, 193, 197, 196), (193, 194, 198, 197), (195, 196, 217, 213), (196, 197, 221, 217), (197, 198, 199, 221), (186, 200, 204, 203), (200, 201, 205, 204), (201, 202, 206, 205), (203, 204, 208, 207), (204, 205, 209, 208), (205, 206, 210, 209), (207, 208, 194, 190), (208, 209, 198, 194), (209, 210, 199, 198), (187, 211, 215, 214), (211, 212, 216, 215), (212, 213, 217, 216), (214, 215, 219, 218), (215, 216, 220, 219), (216, 217, 221, 220), (218, 219, 206, 202), (219, 220, 210, 206), (220, 221, 199, 210), (222, 225, 229, 228), (225, 226, 230, 229), (226, 227, 231, 230), (228, 229, 233, 232), (229, 230, 234, 233), (230, 231, 235, 234), (232, 233, 254, 250), (233, 234, 258, 254), (234, 235, 236, 258), (223, 237, 241, 240), (237, 238, 242, 241), (238, 239, 243, 242), (240, 241, 245, 244), (241, 242, 246, 245), (242, 243, 247, 246), (244, 245, 231, 227), (245, 246, 235, 231), (246, 247, 236, 235), (224, 248, 252, 251), (248, 249, 253, 252), (249, 250, 254, 253), (251, 252, 256, 255), (252, 253, 257, 256), (253, 254, 258, 257), (255, 256, 243, 239), (256, 257, 247, 243), (257, 258, 236, 247), (259, 262, 266, 265), (262, 263, 267, 266), (263, 264, 268, 267), (265, 266, 270, 269), (266, 267, 271, 270), (267, 268, 272, 271), (269, 270, 291, 287), (270, 271, 295, 291), (271, 272, 273, 295), (260, 274, 278, 277), (274, 275, 279, 278), (275, 276, 280, 279), (277, 278, 282, 281), (278, 279, 283, 282), (279, 280, 284, 283), (281, 282, 268, 264), (282, 283, 272, 268), (283, 284, 273, 272), (261, 285, 289, 288), (285, 286, 290, 289), (286, 287, 291, 290), (288, 289, 293, 292), (289, 290, 294, 293), (290, 291, 295, 294), (292, 293, 280, 276), (293, 294, 284, 280), (294, 295, 273, 284), (74, 0, 6, 77), (77, 6, 10, 78), (78, 10, 28, 79), (79, 28, 27, 96), (96, 27, 26, 92), (92, 26, 2, 75), (1, 37, 43, 15), (15, 43, 47, 16), (16, 47, 65, 17), (17, 65, 64, 33), (33, 64, 63, 29), (29, 63, 39, 2), (38, 111, 117, 52), (52, 117, 121, 53), (53, 121, 139, 54), (54, 139, 138, 70), (70, 138, 137, 66), (66, 137, 113, 39), (112, 76, 103, 126), (126, 103, 107, 127), (127, 107, 91, 128), (128, 91, 90, 144), (144, 90, 89, 140), (140, 89, 75, 113), (222, 74, 80, 225), (225, 80, 84, 226), (226, 84, 102, 227), (227, 102, 101, 244), (244, 101, 100, 240), (240, 100, 76, 223), (111, 259, 265, 114), (114, 265, 269, 115), (115, 269, 287, 116), (116, 287, 286, 133), (133, 286, 285, 129), (129, 285, 261, 112), (260, 224, 251, 274), (274, 251, 255, 275), (275, 255, 239, 276), (276, 239, 238, 292), (292, 238, 237, 288), (288, 237, 223, 261), (148, 222, 228, 151), (151, 228, 232, 152), (152, 232, 250, 153), (153, 250, 249, 170), (170, 249, 248, 166), (166, 248, 224, 149), (259, 185, 191, 262), (262, 191, 195, 263), (263, 195, 213, 264), (264, 213, 212, 281), (281, 212, 211, 277), (277, 211, 187, 260), (186, 150, 177, 200), (200, 177, 181, 201), (201, 181, 165, 202), (202, 165, 164, 218), (218, 164, 163, 214), (214, 163, 149, 187), (0, 148, 154, 3), (3, 154, 158, 4), (4, 158, 176, 5), (5, 176, 175, 22), (22, 175, 174, 18), (18, 174, 150, 1), (185, 38, 55, 188), (188, 55, 59, 189), (189, 59, 42, 190), (190, 42, 41, 207), (207, 41, 40, 203), (203, 40, 37, 186), (74, 222, 148, 0)])
_uv = me_cube_013.uv_layers.new(name='UVMap')
_uv.uv.foreach_set('vector', [0.3953, 0.7703, 0.6047, 0.7703, 0.6047, 0.9797, 0.3953, 0.9797, 0.3953, 0.5203, 0.6047, 0.5203, 0.6047, 0.7297, 0.3953, 0.7297, 0.6453, 0.5203, 0.8547, 0.5203, 0.8547, 0.7297, 0.6453, 0.7297, 0.3953, 0.02034, 0.6047, 0.02034, 0.6047, 0.2297, 0.3953, 0.2297, 0.3953, 0.2703, 0.6047, 0.2703, 0.6047, 0.4797, 0.3953, 0.4797, 0.1453, 0.7297, 0.1453, 0.7348, 0.1401, 0.7349, 0.1402, 0.7297, 0.1453, 0.7348, 0.1453, 0.7394, 0.1402, 0.7393, 0.1401, 0.7349, 0.1453, 0.7394, 0.1453, 0.75, 0.1403, 0.75, 0.1402, 0.7393, 0.1402, 0.7297, 0.1401, 0.7349, 0.1357, 0.7348, 0.1356, 0.7297, 0.1401, 0.7349, 0.1402, 0.7393, 0.1362, 0.7388, 0.1357, 0.7348, 0.1402, 0.7393, 0.1403, 0.75, 0.1366, 0.75, 0.1362, 0.7388, 0.1356, 0.7297, 0.1357, 0.7348, 0.125, 0.7347, 0.125, 0.7297, 0.1357, 0.7348, 0.1362, 0.7388, 0.125, 0.7384, 0.125, 0.7347, 0.1362, 0.7388, 0.1366, 0.75, 0.1343, 0.75, 0.125, 0.7384, 0.3953, 0.9797, 0.3953, 0.9848, 0.3901, 0.9849, 0.3902, 0.9797, 0.3953, 0.9848, 0.3953, 0.9894, 0.3902, 0.9893, 0.3901, 0.9849, 0.3953, 0.9894, 0.3953, 1.0, 0.3903, 1.0, 0.3902, 0.9893, 0.3902, 0.9797, 0.3901, 0.9849, 0.3857, 0.9848, 0.3856, 0.9797, 0.3901, 0.9849, 0.3902, 0.9893, 0.3862, 0.9888, 0.3857, 0.9848, 0.3902, 0.9893, 0.3903, 1.0, 0.3866, 1.0, 0.3862, 0.9888, 0.3856, 0.9797, 0.3857, 0.9848, 0.375, 0.9847, 0.375, 0.9797, 0.3857, 0.9848, 0.3862, 0.9888, 0.375, 0.9884, 0.375, 0.9847, 0.3862, 0.9888, 0.3866, 1.0, 0.3843, 1.0, 0.375, 0.9884, 0.3953, 0.02034, 0.3902, 0.02034, 0.3901, 0.01512, 0.3953, 0.01525, 0.3902, 0.02034, 0.3856, 0.02034, 0.3857, 0.01522, 0.3901, 0.01512, 0.3856, 0.02034, 0.375, 0.02034, 0.375, 0.01532, 0.3857, 0.01522, 0.3953, 0.01525, 0.3901, 0.01512, 0.3902, 0.01066, 0.3953, 0.01059, 0.3901, 0.01512, 0.3857, 0.01522, 0.3862, 0.01121, 0.3902, 0.01066, 0.3857, 0.01522, 0.375, 0.01532, 0.375, 0.01161, 0.3862, 0.01121, 0.3953, 0.01059, 0.3902, 0.01066, 0.3903, 0.0, 0.3953, 0.0, 0.3902, 0.01066, 0.3862, 0.01121, 0.3866, 0.0, 0.3903, 0.0, 0.3862, 0.01121, 0.375, 0.01161, 0.375, 0.009346, 0.3866, 0.0, 0.6047, 0.9797, 0.6098, 0.9797, 0.6099, 0.9849, 0.6047, 0.9848, 0.6098, 0.9797, 0.6144, 0.9797, 0.6143, 0.9848, 0.6099, 0.9849, 0.6144, 0.9797, 0.625, 0.9797, 0.625, 0.9847, 0.6143, 0.9848, 0.6047, 0.9848, 0.6099, 0.9849, 0.6098, 0.9893, 0.6047, 0.9894, 0.6099, 0.9849, 0.6143, 0.9848, 0.6138, 0.9888, 0.6098, 0.9893, 0.6143, 0.9848, 0.625, 0.9847, 0.625, 0.9884, 0.6138, 0.9888, 0.6047, 0.9894, 0.6098, 0.9893, 0.6097, 1.0, 0.6047, 1.0, 0.6098, 0.9893, 0.6138, 0.9888, 0.6134, 1.0, 0.6097, 1.0, 0.6138, 0.9888, 0.625, 0.9884, 0.625, 0.9907, 0.6134, 1.0, 0.8547, 0.7297, 0.8598, 0.7297, 0.8599, 0.7349, 0.8547, 0.7348, 0.8598, 0.7297, 0.8644, 0.7297, 0.8643, 0.7348, 0.8599, 0.7349, 0.8644, 0.7297, 0.875, 0.7297, 0.875, 0.7347, 0.8643, 0.7348, 0.8547, 0.7348, 0.8599, 0.7349, 0.8598, 0.7393, 0.8547, 0.7394, 0.8599, 0.7349, 0.8643, 0.7348, 0.8638, 0.7388, 0.8598, 0.7393, 0.8643, 0.7348, 0.875, 0.7347, 0.875, 0.7384, 0.8638, 0.7388, 0.8547, 0.7394, 0.8598, 0.7393, 0.8597, 0.75, 0.8547, 0.75, 0.8598, 0.7393, 0.8638, 0.7388, 0.8634, 0.75, 0.8597, 0.75, 0.8638, 0.7388, 0.875, 0.7384, 0.875, 0.7407, 0.8634, 0.75, 0.6047, 0.02034, 0.6047, 0.01525, 0.6099, 0.01508, 0.6098, 0.02034, 0.6047, 0.01525, 0.6047, 0.01059, 0.6098, 0.01066, 0.6099, 0.01508, 0.6047, 0.01059, 0.6047, 0.0, 0.6097, 0.0, 0.6098, 0.01066, 0.6098, 0.02034, 0.6099, 0.01508, 0.6143, 0.01519, 0.6144, 0.02034, 0.6099, 0.01508, 0.6098, 0.01066, 0.6138, 0.01121, 0.6143, 0.01519, 0.6098, 0.01066, 0.6097, 0.0, 0.6134, 0.0, 0.6138, 0.01121, 0.6144, 0.02034, 0.6143, 0.01519, 0.625, 0.01532, 0.625, 0.02034, 0.6143, 0.01519, 0.6138, 0.01121, 0.625, 0.01161, 0.625, 0.01532, 0.6138, 0.01121, 0.6134, 0.0, 0.6157, 0.0, 0.625, 0.01161, 0.1453, 0.5203, 0.1402, 0.5203, 0.1401, 0.5151, 0.1453, 0.5152, 0.1402, 0.5203, 0.1356, 0.5203, 0.1357, 0.5152, 0.1401, 0.5151, 0.1356, 0.5203, 0.125, 0.5203, 0.125, 0.5153, 0.1357, 0.5152, 0.1453, 0.5152, 0.1401, 0.5151, 0.1402, 0.5107, 0.1453, 0.5106, 0.1401, 0.5151, 0.1357, 0.5152, 0.1362, 0.5112, 0.1402, 0.5107, 0.1357, 0.5152, 0.125, 0.5153, 0.125, 0.5116, 0.1362, 0.5112, 0.1453, 0.5106, 0.1402, 0.5107, 0.1403, 0.5, 0.1453, 0.5, 0.1402, 0.5107, 0.1362, 0.5112, 0.1366, 0.5, 0.1403, 0.5, 0.1362, 0.5112, 0.125, 0.5116, 0.125, 0.5093, 0.1366, 0.5, 0.3953, 0.2297, 0.3953, 0.2348, 0.3901, 0.2349, 0.3902, 0.2297, 0.3953, 0.2348, 0.3953, 0.2394, 0.3902, 0.2393, 0.3901, 0.2349, 0.3953, 0.2394, 0.3953, 0.25, 0.3903, 0.25, 0.3902, 0.2393, 0.3902, 0.2297, 0.3901, 0.2349, 0.3857, 0.2348, 0.3856, 0.2297, 0.3901, 0.2349, 0.3902, 0.2393, 0.3862, 0.2388, 0.3857, 0.2348, 0.3902, 0.2393, 0.3903, 0.25, 0.3866, 0.25, 0.3862, 0.2388, 0.3856, 0.2297, 0.3857, 0.2348, 0.375, 0.2347, 0.375, 0.2297, 0.3857, 0.2348, 0.3862, 0.2388, 0.375, 0.2384, 0.375, 0.2347, 0.3862, 0.2388, 0.3866, 0.25, 0.3843, 0.25, 0.375, 0.2384, 0.3953, 0.2703, 0.3902, 0.2703, 0.3901, 0.2651, 0.3953, 0.2652, 0.3902, 0.2703, 0.3856, 0.2703, 0.3857, 0.2652, 0.3901, 0.2651, 0.3856, 0.2703, 0.375, 0.2703, 0.375, 0.2653, 0.3857, 0.2652, 0.3953, 0.2652, 0.3901, 0.2651, 0.3902, 0.2607, 0.3953, 0.2606, 0.3901, 0.2651, 0.3857, 0.2652, 0.3862, 0.2612, 0.3902, 0.2607, 0.3857, 0.2652, 0.375, 0.2653, 0.375, 0.2616, 0.3862, 0.2612, 0.3953, 0.2606, 0.3902, 0.2607, 0.3903, 0.25, 0.3953, 0.25, 0.3902, 0.2607, 0.3862, 0.2612, 0.3866, 0.25, 0.3903, 0.25, 0.3862, 0.2612, 0.375, 0.2616, 0.375, 0.2593, 0.3866, 0.25, 0.8547, 0.5203, 0.8547, 0.5152, 0.8599, 0.5151, 0.8598, 0.5203, 0.8547, 0.5152, 0.8547, 0.5106, 0.8598, 0.5107, 0.8599, 0.5151, 0.8547, 0.5106, 0.8547, 0.5, 0.8597, 0.5, 0.8598, 0.5107, 0.8598, 0.5203, 0.8599, 0.5151, 0.8643, 0.5152, 0.8644, 0.5203, 0.8599, 0.5151, 0.8598, 0.5107, 0.8638, 0.5112, 0.8643, 0.5152, 0.8598, 0.5107, 0.8597, 0.5, 0.8634, 0.5, 0.8638, 0.5112, 0.8644, 0.5203, 0.8643, 0.5152, 0.875, 0.5153, 0.875, 0.5203, 0.8643, 0.5152, 0.8638, 0.5112, 0.875, 0.5116, 0.875, 0.5153, 0.8638, 0.5112, 0.8634, 0.5, 0.8657, 0.5, 0.875, 0.5116, 0.6047, 0.2703, 0.6047, 0.2652, 0.6099, 0.2651, 0.6098, 0.2703, 0.6047, 0.2652, 0.6047, 0.2606, 0.6098, 0.2607, 0.6099, 0.2651, 0.6047, 0.2606, 0.6047, 0.25, 0.6097, 0.25, 0.6098, 0.2607, 0.6098, 0.2703, 0.6099, 0.2651, 0.6143, 0.2652, 0.6144, 0.2703, 0.6099, 0.2651, 0.6098, 0.2607, 0.6138, 0.2612, 0.6143, 0.2652, 0.6098, 0.2607, 0.6097, 0.25, 0.6134, 0.25, 0.6138, 0.2612, 0.6144, 0.2703, 0.6143, 0.2652, 0.625, 0.2653, 0.625, 0.2703, 0.6143, 0.2652, 0.6138, 0.2612, 0.625, 0.2616, 0.625, 0.2653, 0.6138, 0.2612, 0.6134, 0.25, 0.6157, 0.25, 0.625, 0.2616, 0.6047, 0.2297, 0.6098, 0.2297, 0.6099, 0.2349, 0.6047, 0.2348, 0.6098, 0.2297, 0.6144, 0.2297, 0.6143, 0.2348, 0.6099, 0.2349, 0.6144, 0.2297, 0.625, 0.2297, 0.625, 0.2347, 0.6143, 0.2348, 0.6047, 0.2348, 0.6099, 0.2349, 0.6098, 0.2393, 0.6047, 0.2394, 0.6099, 0.2349, 0.6143, 0.2348, 0.6138, 0.2388, 0.6098, 0.2393, 0.6143, 0.2348, 0.625, 0.2347, 0.625, 0.2384, 0.6138, 0.2388, 0.6047, 0.2394, 0.6098, 0.2393, 0.6097, 0.25, 0.6047, 0.25, 0.6098, 0.2393, 0.6138, 0.2388, 0.6134, 0.25, 0.6097, 0.25, 0.6138, 0.2388, 0.625, 0.2384, 0.625, 0.2407, 0.6134, 0.25, 0.3547, 0.7297, 0.3598, 0.7297, 0.3599, 0.7349, 0.3547, 0.7348, 0.3598, 0.7297, 0.3644, 0.7297, 0.3643, 0.7348, 0.3599, 0.7349, 0.3644, 0.7297, 0.375, 0.7297, 0.375, 0.7347, 0.3643, 0.7348, 0.3547, 0.7348, 0.3599, 0.7349, 0.3598, 0.7393, 0.3547, 0.7394, 0.3599, 0.7349, 0.3643, 0.7348, 0.3638, 0.7388, 0.3598, 0.7393, 0.3643, 0.7348, 0.375, 0.7347, 0.375, 0.7384, 0.3638, 0.7388, 0.3547, 0.7394, 0.3598, 0.7393, 0.3597, 0.75, 0.3547, 0.75, 0.3598, 0.7393, 0.3638, 0.7388, 0.3634, 0.75, 0.3597, 0.75, 0.3638, 0.7388, 0.375, 0.7384, 0.3781, 0.75, 0.3634, 0.75, 0.3953, 0.7297, 0.3953, 0.7348, 0.3901, 0.7349, 0.3902, 0.7297, 0.3953, 0.7348, 0.3953, 0.7394, 0.3902, 0.7393, 0.3901, 0.7349, 0.3953, 0.7394, 0.3953, 0.75, 0.3903, 0.75, 0.3902, 0.7393, 0.3902, 0.7297, 0.3901, 0.7349, 0.3857, 0.7348, 0.3856, 0.7297, 0.3901, 0.7349, 0.3902, 0.7393, 0.3862, 0.7388, 0.3857, 0.7348, 0.3902, 0.7393, 0.3903, 0.75, 0.3866, 0.75, 0.3862, 0.7388, 0.3856, 0.7297, 0.3857, 0.7348, 0.375, 0.7347, 0.375, 0.7297, 0.3857, 0.7348, 0.3862, 0.7388, 0.375, 0.7384, 0.375, 0.7347, 0.3862, 0.7388, 0.3866, 0.75, 0.3781, 0.75, 0.375, 0.7384, 0.3953, 0.7703, 0.3902, 0.7703, 0.3901, 0.7651, 0.3953, 0.7652, 0.3902, 0.7703, 0.3856, 0.7703, 0.3857, 0.7652, 0.3901, 0.7651, 0.3856, 0.7703, 0.375, 0.7703, 0.375, 0.7653, 0.3857, 0.7652, 0.3953, 0.7652, 0.3901, 0.7651, 0.3902, 0.7607, 0.3953, 0.7606, 0.3901, 0.7651, 0.3857, 0.7652, 0.3862, 0.7612, 0.3902, 0.7607, 0.3857, 0.7652, 0.375, 0.7653, 0.375, 0.7616, 0.3862, 0.7612, 0.3953, 0.7606, 0.3902, 0.7607, 0.3903, 0.75, 0.3953, 0.75, 0.3902, 0.7607, 0.3862, 0.7612, 0.3866, 0.75, 0.3903, 0.75, 0.3862, 0.7612, 0.375, 0.7616, 0.3781, 0.75, 0.3866, 0.75, 0.6453, 0.7297, 0.6453, 0.7348, 0.6401, 0.7349, 0.6402, 0.7297, 0.6453, 0.7348, 0.6453, 0.7394, 0.6402, 0.7393, 0.6401, 0.7349, 0.6453, 0.7394, 0.6453, 0.75, 0.6403, 0.75, 0.6402, 0.7393, 0.6402, 0.7297, 0.6401, 0.7349, 0.6357, 0.7348, 0.6356, 0.7297, 0.6401, 0.7349, 0.6402, 0.7393, 0.6362, 0.7388, 0.6357, 0.7348, 0.6402, 0.7393, 0.6403, 0.75, 0.6366, 0.75, 0.6362, 0.7388, 0.6356, 0.7297, 0.6357, 0.7348, 0.625, 0.7347, 0.625, 0.7297, 0.6357, 0.7348, 0.6362, 0.7388, 0.625, 0.7384, 0.625, 0.7347, 0.6362, 0.7388, 0.6366, 0.75, 0.625, 0.7469, 0.625, 0.7384, 0.6047, 0.7703, 0.6047, 0.7652, 0.6099, 0.7651, 0.6098, 0.7703, 0.6047, 0.7652, 0.6047, 0.7606, 0.6098, 0.7607, 0.6099, 0.7651, 0.6047, 0.7606, 0.6047, 0.75, 0.6097, 0.75, 0.6098, 0.7607, 0.6098, 0.7703, 0.6099, 0.7651, 0.6143, 0.7652, 0.6144, 0.7703, 0.6099, 0.7651, 0.6098, 0.7607, 0.6138, 0.7612, 0.6143, 0.7652, 0.6098, 0.7607, 0.6097, 0.75, 0.6134, 0.75, 0.6138, 0.7612, 0.6144, 0.7703, 0.6143, 0.7652, 0.625, 0.7653, 0.625, 0.7703, 0.6143, 0.7652, 0.6138, 0.7612, 0.625, 0.7616, 0.625, 0.7653, 0.6138, 0.7612, 0.6134, 0.75, 0.625, 0.7469, 0.625, 0.7616, 0.6047, 0.7297, 0.6098, 0.7297, 0.6099, 0.7349, 0.6047, 0.7348, 0.6098, 0.7297, 0.6144, 0.7297, 0.6143, 0.7348, 0.6099, 0.7349, 0.6144, 0.7297, 0.625, 0.7297, 0.625, 0.7347, 0.6143, 0.7348, 0.6047, 0.7348, 0.6099, 0.7349, 0.6098, 0.7393, 0.6047, 0.7394, 0.6099, 0.7349, 0.6143, 0.7348, 0.6138, 0.7388, 0.6098, 0.7393, 0.6143, 0.7348, 0.625, 0.7347, 0.625, 0.7384, 0.6138, 0.7388, 0.6047, 0.7394, 0.6098, 0.7393, 0.6097, 0.75, 0.6047, 0.75, 0.6098, 0.7393, 0.6138, 0.7388, 0.6134, 0.75, 0.6097, 0.75, 0.6138, 0.7388, 0.625, 0.7384, 0.625, 0.7469, 0.6134, 0.75, 0.3547, 0.5203, 0.3547, 0.5152, 0.3599, 0.5151, 0.3598, 0.5203, 0.3547, 0.5152, 0.3547, 0.5106, 0.3598, 0.5107, 0.3599, 0.5151, 0.3547, 0.5106, 0.3547, 0.5, 0.3597, 0.5, 0.3598, 0.5107, 0.3598, 0.5203, 0.3599, 0.5151, 0.3643, 0.5152, 0.3644, 0.5203, 0.3599, 0.5151, 0.3598, 0.5107, 0.3638, 0.5112, 0.3643, 0.5152, 0.3598, 0.5107, 0.3597, 0.5, 0.3634, 0.5, 0.3638, 0.5112, 0.3644, 0.5203, 0.3643, 0.5152, 0.375, 0.5153, 0.375, 0.5203, 0.3643, 0.5152, 0.3638, 0.5112, 0.375, 0.5116, 0.375, 0.5153, 0.3638, 0.5112, 0.3634, 0.5, 0.375, 0.5031, 0.375, 0.5116, 0.3953, 0.4797, 0.3953, 0.4848, 0.3901, 0.4849, 0.3902, 0.4797, 0.3953, 0.4848, 0.3953, 0.4894, 0.3902, 0.4893, 0.3901, 0.4849, 0.3953, 0.4894, 0.3953, 0.5, 0.3903, 0.5, 0.3902, 0.4893, 0.3902, 0.4797, 0.3901, 0.4849, 0.3857, 0.4848, 0.3856, 0.4797, 0.3901, 0.4849, 0.3902, 0.4893, 0.3862, 0.4888, 0.3857, 0.4848, 0.3902, 0.4893, 0.3903, 0.5, 0.3866, 0.5, 0.3862, 0.4888, 0.3856, 0.4797, 0.3857, 0.4848, 0.375, 0.4847, 0.375, 0.4797, 0.3857, 0.4848, 0.3862, 0.4888, 0.375, 0.4884, 0.375, 0.4847, 0.3862, 0.4888, 0.3866, 0.5, 0.375, 0.5031, 0.375, 0.4884, 0.3953, 0.5203, 0.3902, 0.5203, 0.3901, 0.5151, 0.3953, 0.5152, 0.3902, 0.5203, 0.3856, 0.5203, 0.3857, 0.5152, 0.3901, 0.5151, 0.3856, 0.5203, 0.375, 0.5203, 0.375, 0.5153, 0.3857, 0.5152, 0.3953, 0.5152, 0.3901, 0.5151, 0.3902, 0.5107, 0.3953, 0.5106, 0.3901, 0.5151, 0.3857, 0.5152, 0.3862, 0.5112, 0.3902, 0.5107, 0.3857, 0.5152, 0.375, 0.5153, 0.375, 0.5116, 0.3862, 0.5112, 0.3953, 0.5106, 0.3902, 0.5107, 0.3903, 0.5, 0.3953, 0.5, 0.3902, 0.5107, 0.3862, 0.5112, 0.3866, 0.5, 0.3903, 0.5, 0.3862, 0.5112, 0.375, 0.5116, 0.375, 0.5031, 0.3866, 0.5, 0.6453, 0.5203, 0.6402, 0.5203, 0.6401, 0.5151, 0.6453, 0.5152, 0.6402, 0.5203, 0.6356, 0.5203, 0.6357, 0.5152, 0.6401, 0.5151, 0.6356, 0.5203, 0.625, 0.5203, 0.625, 0.5153, 0.6357, 0.5152, 0.6453, 0.5152, 0.6401, 0.5151, 0.6402, 0.5107, 0.6453, 0.5106, 0.6401, 0.5151, 0.6357, 0.5152, 0.6362, 0.5112, 0.6402, 0.5107, 0.6357, 0.5152, 0.625, 0.5153, 0.625, 0.5116, 0.6362, 0.5112, 0.6453, 0.5106, 0.6402, 0.5107, 0.6403, 0.5, 0.6453, 0.5, 0.6402, 0.5107, 0.6362, 0.5112, 0.6366, 0.5, 0.6403, 0.5, 0.6362, 0.5112, 0.625, 0.5116, 0.6219, 0.5, 0.6366, 0.5, 0.6047, 0.5203, 0.6047, 0.5152, 0.6099, 0.5151, 0.6098, 0.5203, 0.6047, 0.5152, 0.6047, 0.5106, 0.6098, 0.5107, 0.6099, 0.5151, 0.6047, 0.5106, 0.6047, 0.5, 0.6097, 0.5, 0.6098, 0.5107, 0.6098, 0.5203, 0.6099, 0.5151, 0.6143, 0.5152, 0.6144, 0.5203, 0.6099, 0.5151, 0.6098, 0.5107, 0.6138, 0.5112, 0.6143, 0.5152, 0.6098, 0.5107, 0.6097, 0.5, 0.6134, 0.5, 0.6138, 0.5112, 0.6144, 0.5203, 0.6143, 0.5152, 0.625, 0.5153, 0.625, 0.5203, 0.6143, 0.5152, 0.6138, 0.5112, 0.625, 0.5116, 0.625, 0.5153, 0.6138, 0.5112, 0.6134, 0.5, 0.6219, 0.5, 0.625, 0.5116, 0.6047, 0.4797, 0.6098, 0.4797, 0.6099, 0.4849, 0.6047, 0.4848, 0.6098, 0.4797, 0.6144, 0.4797, 0.6143, 0.4848, 0.6099, 0.4849, 0.6144, 0.4797, 0.625, 0.4797, 0.625, 0.4847, 0.6143, 0.4848, 0.6047, 0.4848, 0.6099, 0.4849, 0.6098, 0.4893, 0.6047, 0.4894, 0.6099, 0.4849, 0.6143, 0.4848, 0.6138, 0.4888, 0.6098, 0.4893, 0.6143, 0.4848, 0.625, 0.4847, 0.625, 0.4884, 0.6138, 0.4888, 0.6047, 0.4894, 0.6098, 0.4893, 0.6097, 0.5, 0.6047, 0.5, 0.6098, 0.4893, 0.6138, 0.4888, 0.6134, 0.5, 0.6097, 0.5, 0.6138, 0.4888, 0.625, 0.4884, 0.6219, 0.5, 0.6134, 0.5, 0.1453, 0.5203, 0.1453, 0.7297, 0.1402, 0.7297, 0.1402, 0.5203, 0.1402, 0.5203, 0.1402, 0.7297, 0.1356, 0.7297, 0.1356, 0.5203, 0.1356, 0.5203, 0.1356, 0.7297, 0.125, 0.7297, 0.125, 0.5203, 0.375, 0.2297, 0.375, 0.02034, 0.3856, 0.02034, 0.3856, 0.2297, 0.3856, 0.2297, 0.3856, 0.02034, 0.3902, 0.02034, 0.3902, 0.2297, 0.3902, 0.2297, 0.3902, 0.02034, 0.3953, 0.02034, 0.3953, 0.2297, 0.3953, 0.9797, 0.6047, 0.9797, 0.6047, 0.9848, 0.3953, 0.9848, 0.3953, 0.9848, 0.6047, 0.9848, 0.6047, 0.9894, 0.3953, 0.9894, 0.3953, 0.9894, 0.6047, 0.9894, 0.6047, 1.0, 0.3953, 1.0, 0.3953, 0.0, 0.6047, 0.0, 0.6047, 0.01059, 0.3953, 0.01059, 0.3953, 0.01059, 0.6047, 0.01059, 0.6047, 0.01525, 0.3953, 0.01525, 0.3953, 0.01525, 0.6047, 0.01525, 0.6047, 0.02034, 0.3953, 0.02034, 0.8547, 0.7297, 0.8547, 0.5203, 0.8598, 0.5203, 0.8598, 0.7297, 0.8598, 0.7297, 0.8598, 0.5203, 0.8644, 0.5203, 0.8644, 0.7297, 0.8644, 0.7297, 0.8644, 0.5203, 0.875, 0.5203, 0.875, 0.7297, 0.625, 0.02034, 0.625, 0.2297, 0.6144, 0.2297, 0.6144, 0.02034, 0.6144, 0.02034, 0.6144, 0.2297, 0.6098, 0.2297, 0.6098, 0.02034, 0.6098, 0.02034, 0.6098, 0.2297, 0.6047, 0.2297, 0.6047, 0.02034, 0.6047, 0.2703, 0.3953, 0.2703, 0.3953, 0.2652, 0.6047, 0.2652, 0.6047, 0.2652, 0.3953, 0.2652, 0.3953, 0.2606, 0.6047, 0.2606, 0.6047, 0.2606, 0.3953, 0.2606, 0.3953, 0.25, 0.6047, 0.25, 0.6047, 0.25, 0.3953, 0.25, 0.3953, 0.2394, 0.6047, 0.2394, 0.6047, 0.2394, 0.3953, 0.2394, 0.3953, 0.2348, 0.6047, 0.2348, 0.6047, 0.2348, 0.3953, 0.2348, 0.3953, 0.2297, 0.6047, 0.2297, 0.3547, 0.5203, 0.1453, 0.5203, 0.1453, 0.5152, 0.3547, 0.5152, 0.3547, 0.5152, 0.1453, 0.5152, 0.1453, 0.5106, 0.3547, 0.5106, 0.3547, 0.5106, 0.1453, 0.5106, 0.1453, 0.5, 0.3547, 0.5, 0.375, 0.4797, 0.375, 0.2703, 0.3856, 0.2703, 0.3856, 0.4797, 0.3856, 0.4797, 0.3856, 0.2703, 0.3902, 0.2703, 0.3902, 0.4797, 0.3902, 0.4797, 0.3902, 0.2703, 0.3953, 0.2703, 0.3953, 0.4797, 0.8547, 0.5203, 0.6453, 0.5203, 0.6453, 0.5152, 0.8547, 0.5152, 0.8547, 0.5152, 0.6453, 0.5152, 0.6453, 0.5106, 0.8547, 0.5106, 0.8547, 0.5106, 0.6453, 0.5106, 0.6453, 0.5, 0.8547, 0.5, 0.625, 0.2703, 0.625, 0.4797, 0.6144, 0.4797, 0.6144, 0.2703, 0.6144, 0.2703, 0.6144, 0.4797, 0.6098, 0.4797, 0.6098, 0.2703, 0.6098, 0.2703, 0.6098, 0.4797, 0.6047, 0.4797, 0.6047, 0.2703, 0.6047, 0.5203, 0.3953, 0.5203, 0.3953, 0.5152, 0.6047, 0.5152, 0.6047, 0.5152, 0.3953, 0.5152, 0.3953, 0.5106, 0.6047, 0.5106, 0.6047, 0.5106, 0.3953, 0.5106, 0.3953, 0.5, 0.6047, 0.5, 0.6047, 0.5, 0.3953, 0.5, 0.3953, 0.4894, 0.6047, 0.4894, 0.6047, 0.4894, 0.3953, 0.4894, 0.3953, 0.4848, 0.6047, 0.4848, 0.6047, 0.4848, 0.3953, 0.4848, 0.3953, 0.4797, 0.6047, 0.4797, 0.3547, 0.7297, 0.3547, 0.5203, 0.3598, 0.5203, 0.3598, 0.7297, 0.3598, 0.7297, 0.3598, 0.5203, 0.3644, 0.5203, 0.3644, 0.7297, 0.3644, 0.7297, 0.3644, 0.5203, 0.375, 0.5203, 0.375, 0.7297, 0.375, 0.7297, 0.375, 0.5203, 0.3856, 0.5203, 0.3856, 0.7297, 0.3856, 0.7297, 0.3856, 0.5203, 0.3902, 0.5203, 0.3902, 0.7297, 0.3902, 0.7297, 0.3902, 0.5203, 0.3953, 0.5203, 0.3953, 0.7297, 0.6453, 0.5203, 0.6453, 0.7297, 0.6402, 0.7297, 0.6402, 0.5203, 0.6402, 0.5203, 0.6402, 0.7297, 0.6356, 0.7297, 0.6356, 0.5203, 0.6356, 0.5203, 0.6356, 0.7297, 0.625, 0.7297, 0.625, 0.5203, 0.625, 0.5203, 0.625, 0.7297, 0.6144, 0.7297, 0.6144, 0.5203, 0.6144, 0.5203, 0.6144, 0.7297, 0.6098, 0.7297, 0.6098, 0.5203, 0.6098, 0.5203, 0.6098, 0.7297, 0.6047, 0.7297, 0.6047, 0.5203, 0.6047, 0.7703, 0.3953, 0.7703, 0.3953, 0.7652, 0.6047, 0.7652, 0.6047, 0.7652, 0.3953, 0.7652, 0.3953, 0.7606, 0.6047, 0.7606, 0.6047, 0.7606, 0.3953, 0.7606, 0.3953, 0.75, 0.6047, 0.75, 0.6047, 0.75, 0.3953, 0.75, 0.3953, 0.7394, 0.6047, 0.7394, 0.6047, 0.7394, 0.3953, 0.7394, 0.3953, 0.7348, 0.6047, 0.7348, 0.6047, 0.7348, 0.3953, 0.7348, 0.3953, 0.7297, 0.6047, 0.7297, 0.1453, 0.7297, 0.3547, 0.7297, 0.3547, 0.7348, 0.1453, 0.7348, 0.1453, 0.7348, 0.3547, 0.7348, 0.3547, 0.7394, 0.1453, 0.7394, 0.1453, 0.7394, 0.3547, 0.7394, 0.3547, 0.75, 0.1453, 0.75, 0.375, 0.9797, 0.375, 0.7703, 0.3856, 0.7703, 0.3856, 0.9797, 0.3856, 0.9797, 0.3856, 0.7703, 0.3902, 0.7703, 0.3902, 0.9797, 0.3902, 0.9797, 0.3902, 0.7703, 0.3953, 0.7703, 0.3953, 0.9797, 0.6453, 0.7297, 0.8547, 0.7297, 0.8547, 0.7348, 0.6453, 0.7348, 0.6453, 0.7348, 0.8547, 0.7348, 0.8547, 0.7394, 0.6453, 0.7394, 0.6453, 0.7394, 0.8547, 0.7394, 0.8547, 0.75, 0.6453, 0.75, 0.625, 0.7703, 0.625, 0.9797, 0.6144, 0.9797, 0.6144, 0.7703, 0.6144, 0.7703, 0.6144, 0.9797, 0.6098, 0.9797, 0.6098, 0.7703, 0.6098, 0.7703, 0.6098, 0.9797, 0.6047, 0.9797, 0.6047, 0.7703, 0.1453, 0.5203, 0.3547, 0.5203, 0.3547, 0.7297, 0.1453, 0.7297])
me_cube_013.use_remesh_fix_poles = True
me_cube_013.use_remesh_preserve_attributes = False
me_cube_013.use_mirror_vertex_groups = False
me_cube_013.update()

# ---- objects
ob_cube = bpy.data.objects.new('Cube', me_cube)
ob_cube_001 = bpy.data.objects.new('Cube.001', me_cube_001)
ob_cube_002 = bpy.data.objects.new('Cube.002', me_cube_002)
ob_cube_003 = bpy.data.objects.new('Cube.003', me_cube_001)
ob_cube_004 = bpy.data.objects.new('Cube.004', me_cube_002)
ob_cube_005 = bpy.data.objects.new('Cube.005', me_cube_003)
ob_cube_006 = bpy.data.objects.new('Cube.006', me_cube_004)
ob_cube_007 = bpy.data.objects.new('Cube.007', me_cube_005)
ob_cube_008 = bpy.data.objects.new('Cube.008', me_cube_006)
ob_cube_009 = bpy.data.objects.new('Cube.009', me_cube_007)
ob_cube_010 = bpy.data.objects.new('Cube.010', me_cube_008)
ob_cube_011 = bpy.data.objects.new('Cube.011', me_cube_009)
ob_cube_013 = bpy.data.objects.new('Cube.013', me_cube_011)
ob_cube_014 = bpy.data.objects.new('Cube.014', me_cube_012)
ob_cube_012 = bpy.data.objects.new('Cube.012', me_cube_013)

# ---- transforms, parenting, visibility, modifiers, constraints
ob_cube.location = (0.0, 0.0, 0.0)
ob_cube.scale = (1.0, 1.0, 0.07686)
ob_cube.lock_rotations_4d = False
ob_cube.empty_display_type = 'ARROWS'
ob_cube.lineart.crease_threshold = 0.0
ob_cube_001.location = (0.872, -0.8483, -0.814)
ob_cube_001.scale = (0.04612, 0.04789, 0.77)
ob_cube_001.lineart.crease_threshold = 0.0
ob_cube_002.location = (0.872, 0.8518, -0.814)
ob_cube_002.scale = (0.04612, 0.04789, 0.77)
ob_cube_002.lineart.crease_threshold = 0.0
ob_cube_003.location = (-0.8371, -0.8669, -0.814)
ob_cube_003.scale = (0.04612, 0.04789, 0.77)
ob_cube_003.lineart.crease_threshold = 0.0
ob_cube_004.location = (-0.8682, 0.8469, -0.8201)
ob_cube_004.scale = (0.04612, 0.04789, 0.77)
ob_cube_004.lineart.crease_threshold = 0.0
ob_cube_005.location = (-0.8371, -0.777, 0.7684)
ob_cube_005.scale = (0.04612, 0.04789, 0.77)
ob_cube_005.lineart.crease_threshold = 0.0
ob_cube_006.location = (-0.8371, 0.7689, 0.7684)
ob_cube_006.scale = (0.04612, 0.04789, 0.77)
ob_cube_006.lineart.crease_threshold = 0.0
ob_cube_007.location = (-0.8843, 0.5567, 0.7684)
ob_cube_007.scale = (0.02612, 0.02789, 0.77)
ob_cube_007.lineart.crease_threshold = 0.0
ob_cube_008.location = (-0.8843, 0.3801, 0.7684)
ob_cube_008.scale = (0.02612, 0.02789, 0.77)
ob_cube_008.lineart.crease_threshold = 0.0
ob_cube_009.location = (-0.8843, 0.1933, 0.7684)
ob_cube_009.scale = (0.02612, 0.02789, 0.77)
ob_cube_009.lineart.crease_threshold = 0.0
ob_cube_010.location = (-0.8843, 0.008477, 0.7684)
ob_cube_010.scale = (0.02612, 0.02789, 0.77)
ob_cube_010.lineart.crease_threshold = 0.0
ob_cube_011.location = (-0.8843, -0.17, 0.7684)
ob_cube_011.scale = (0.02612, 0.02789, 0.77)
ob_cube_011.lineart.crease_threshold = 0.0
ob_cube_013.location = (-0.8843, -0.3597, 0.7684)
ob_cube_013.scale = (0.02612, 0.02789, 0.77)
ob_cube_013.lineart.crease_threshold = 0.0
ob_cube_014.location = (-0.8843, -0.5664, 0.7684)
ob_cube_014.scale = (0.02612, 0.02789, 0.77)
ob_cube_014.lineart.crease_threshold = 0.0
ob_cube_012.location = (-0.886, 0.0, 1.33)
ob_cube_012.scale = (0.1096, 1.0, 0.3034)
ob_cube_012.lineart.crease_threshold = 0.0

# ---- collection membership
col_collection.objects.link(ob_cube)
col_collection.objects.link(ob_cube_001)
col_collection.objects.link(ob_cube_002)
col_collection.objects.link(ob_cube_003)
col_collection.objects.link(ob_cube_004)
col_collection.objects.link(ob_cube_005)
col_collection.objects.link(ob_cube_006)
col_collection.objects.link(ob_cube_007)
col_collection.objects.link(ob_cube_008)
col_collection.objects.link(ob_cube_009)
col_collection.objects.link(ob_cube_010)
col_collection.objects.link(ob_cube_011)
col_collection.objects.link(ob_cube_013)
col_collection.objects.link(ob_cube_014)
col_collection.objects.link(ob_cube_012)

# ---- scene / render settings (as saved in the file)
scene.frame_start = 1; scene.frame_end = 250; scene.frame_set(1)
scene.render.engine = 'BLENDER_EEVEE_NEXT'
scene.cycles.use_denoising = False
scene.cycles.samples = 128
scene.cycles.sampling_pattern = 'TABULATED_SOBOL'
scene.cycles.use_adaptive_sampling = False
scene.cycles.use_light_tree = False
scene.view_settings.view_transform = 'Filmic'
bpy.context.view_layer.update()

# ---- added for rendering (the .blend has no active camera and no usable light): camera, sun
cam_auto = bpy.data.cameras.new('AutoCamera')
cam_auto.lens = 50.0
cam_auto.sensor_width = 36.0
cam_auto.clip_end = 1000.0
ob_auto_camera = bpy.data.objects.new('AutoCamera', cam_auto)
scene.collection.objects.link(ob_auto_camera)
ob_auto_camera.location = (3.96801, -4.76161, 3.19618)
ob_auto_camera.rotation_euler = (1.09748, -7.21219e-08, 0.694738)
scene.camera = ob_auto_camera
light_auto_sun = bpy.data.lights.new('AutoSun', 'SUN')
light_auto_sun.energy = 3.0
light_auto_sun.angle = 0.0523599
ob_auto_sun = bpy.data.objects.new('AutoSun', light_auto_sun)
scene.collection.objects.link(ob_auto_sun)
ob_auto_sun.rotation_euler = (0.872665, 0.174533, 0.523599)
bpy.context.view_layer.update()
